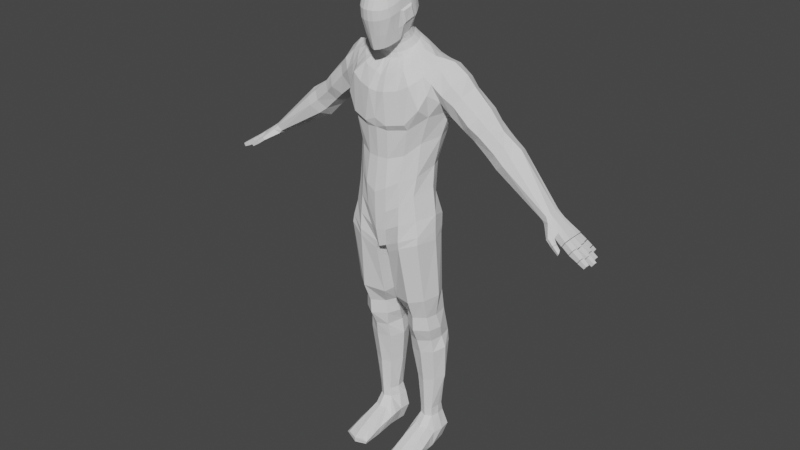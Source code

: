 # Source: Sentinel_Detail.blend  (saved by Blender 2.81.16; exported with 4.5.12 LTS)
import bpy
from mathutils import Matrix  # noqa: F401  (used for matrix-valued properties, if any)

bpy.ops.wm.read_factory_settings(use_empty=True)
scene = bpy.context.scene
scene.name = 'Scene'

# ---- collections
col_collection = bpy.data.collections.new('Collection'); scene.collection.children.link(col_collection)
col_humanoid = bpy.data.collections.new('Humanoid'); scene.collection.children.link(col_humanoid)
col_reference_images = bpy.data.collections.new('Reference Images'); scene.collection.children.link(col_reference_images)

# ---- world
world_world = bpy.data.worlds.new('World'); scene.world = world_world
world_world.use_nodes = True; world_world.node_tree.nodes.clear()
_N = world_world.node_tree.nodes; _L = world_world.node_tree.links
n0 = _N.new('ShaderNodeOutputWorld'); n0.name = 'World Output'; n0.location = (300, 300)
n1 = _N.new('ShaderNodeBackground'); n1.name = 'Background'; n1.location = (10, 300)
n1.inputs[0].default_value = (0.05088, 0.05088, 0.05088, 1.0)
_L.new(n1.outputs[0], n0.inputs[0])
n0.is_active_output = True
world_world.color = (0.05088, 0.05088, 0.05088)
world_world.use_sun_shadow = False
world_world.sun_shadow_jitter_overblur = 0.0

# ---- meshes
me_cube_001 = bpy.data.meshes.new('Cube.001')
me_cube_001.from_pydata([(0.2039, 0.6392, 3.646), (0.436, -0.2766, 8.352), (0.07977, 0.2305, 3.608), (0.3737, 0.8205, 8.422), (0.91, 0.2494, 3.739), (0.7912, 0.4976, 3.732), (0.1483, -0.1382, 3.601), (0.8062, -0.0878, 3.707), (0.7697, 0.05464, 3.251), (0.8194, 0.2939, 3.238), (0.5305, 0.6923, 8.473), (0.655, 0.4855, 8.53), (0.7633, 0.2347, 8.559), (0.5283, -0.1588, 8.402), (0.6908, 0.02601, 8.503), (0.772, 0.5996, 3.247), (0.0, 0.9397, 8.276), (0.1475, 0.9459, 8.316), (0.1946, 1.024, 7.473), (0.2855, 0.6297, 3.248), (0.1946, 0.2903, 3.238), (0.2899, 0.05525, 3.249), (0.0, -0.3762, 8.209), (0.112, -0.3679, 8.258), (0.05921, -0.1641, 8.579), (0.0, -0.1725, 8.575), (0.1168, 0.4915, 8.872), (0.8294, -0.05459, 7.506), (0.9785, 0.4, 7.54), (0.9192, 0.6904, 7.555), (0.0, 0.5081, 8.879), (0.3561, 0.06264, 8.68), (0.3032, -0.03224, 8.638), (0.3744, 0.1678, 8.727), (0.3561, 0.273, 8.774), (0.3032, 0.3679, 8.816), (1.006, 0.7273, 7.778), (1.238, 0.6807, 8.186), (0.9641, 0.4019, 7.743), (1.337, 0.4053, 8.292), (1.001, 0.0587, 7.796), (1.226, 0.05546, 8.156), (0.2207, 0.4431, 8.85), (0.0, 0.8214, 6.9), (0.1963, 0.8016, 6.912), (0.236, -0.09356, 8.61), (1.773, 0.7501, 7.061), (0.0, -0.5046, 7.259), (0.2217, -0.4711, 7.23), (0.0, 1.035, 7.458), (2.108, 0.4739, 7.405), (1.741, 0.4606, 6.991), (0.7431, 0.8989, 7.689), (1.095, 0.3435, 8.496), (1.017, 0.07164, 8.364), (0.843, 0.8472, 7.949), (1.027, 0.604, 8.404), (2.031, 0.7434, 7.34), (0.1055, -0.3864, 4.835), (0.0, -0.4592, 4.806), (0.05038, 0.1644, 4.745), (0.0, 0.134, 4.79), (0.2092, 0.7567, 4.856), (0.0, 0.7304, 4.767), (0.7821, 0.4758, 5.149), (0.8741, -0.1566, 7.955), (0.0, -0.5465, 7.445), (0.8916, 0.1322, 5.195), (0.791, -0.2787, 5.163), (0.8031, -0.3154, 7.698), (0.2365, -0.5346, 7.341), (0.6493, -0.2329, 5.944), (0.2101, -0.5176, 5.614), (0.0, -0.563, 5.502), (0.1499, 0.7551, 5.483), (0.6564, 0.4274, 5.854), (0.0, 0.7576, 5.494), (0.7842, 0.1765, 6.064), (0.5247, 0.3782, 8.666), (0.4087, 0.521, 8.679), (0.297, 0.5984, 8.692), (0.1301, 0.6915, 8.681), (0.0, 0.7132, 8.671), (0.4805, 0.07185, 8.625), (0.5549, 0.195, 8.642), (0.0, -0.1803, 8.474), (0.06757, -0.1737, 8.482), (0.2944, -0.1005, 8.531), (0.3709, -0.01389, 8.566), (0.5577, -0.2762, 3.659), (0.5578, 0.7193, 3.706), (0.2623, 0.8878, 8.383), (0.324, -0.3329, 8.295), (0.5422, 0.7107, 3.242), (0.8034, 0.2304, 2.37), (0.5454, -0.1118, 3.25), (0.1688, -0.1317, 8.593), (0.5365, 0.7965, 7.044), (0.5876, -0.3459, 7.286), (0.1688, 0.4673, 8.861), (0.5793, -0.4285, 7.405), (0.4607, -0.4631, 5.025), (0.472, 0.7241, 5.002), (0.5536, 0.9669, 7.574), (0.4386, 0.5777, 5.737), (0.4429, -0.4177, 5.741), (0.2136, 0.6449, 8.686), (0.2153, -0.1338, 8.51), (0.2114, -0.4501, 6.672), (0.0, -0.4716, 6.666), (0.1978, 0.7079, 6.626), (0.8643, 0.2979, 7.054), (0.6928, -0.08684, 6.972), (0.7725, 0.5937, 7.056), (0.0, 0.7214, 6.557), (0.4848, -0.3114, 6.746), (0.5092, 0.6676, 6.815), (0.1458, 0.7192, 4.688), (0.901, 0.1343, 5.01), (0.1454, -0.3661, 4.676), (0.7993, -0.3016, 5.014), (0.7874, 0.4507, 5.015), (0.05558, 0.1616, 4.611), (0.4634, 0.7282, 4.876), (0.4634, -0.4486, 4.882), (0.3066, 0.7819, 2.646), (0.9073, 0.4973, 2.413), (0.7919, 0.7562, 2.431), (0.2765, 0.8254, 2.384), (0.1572, 0.4863, 2.332), (0.2874, 0.2092, 2.312), (0.553, 0.9324, 2.427), (0.68, 0.3721, 0.6675), (0.5647, 0.1178, 2.33), (0.5328, 0.8845, 2.649), (0.5328, 0.05338, 2.632), (0.3009, 0.1421, 2.64), (0.2203, 0.4995, 2.646), (0.7781, 0.2002, 2.656), (0.8289, 0.4695, 2.663), (0.7662, 0.7557, 2.66), (0.7674, 0.3284, 1.646), (0.8684, 0.5545, 1.679), (0.7522, 0.7076, 1.679), (0.3191, 0.7563, 1.632), (0.2474, 0.5496, 1.605), (0.3665, 0.3124, 1.597), (0.5581, 0.8728, 1.672), (0.802, 0.2587, 0.03597), (0.5583, 0.2316, 1.61), (0.7186, 0.5457, 0.6648), (0.6887, 0.727, 0.6564), (0.2988, 0.7224, 0.6656), (0.3143, 0.5367, 0.6744), (0.4124, 0.3565, 0.6772), (0.5563, 0.7924, 0.6577), (0.7883, -0.5736, 0.1086), (0.5563, 0.2962, 0.6719), (0.7361, 0.5241, 0.0012), (0.7095, 0.7021, 0.001218), (0.3429, 0.6918, 0.001218), (0.3567, 0.5041, 0.0012), (0.3389, 0.2586, 0.03597), (0.5547, 0.8026, 0.001218), (0.5541, 0.5109, 0.0012), (0.5548, 0.2581, 0.03597), (0.8207, -0.5413, 0.001227), (0.3791, -0.6032, 0.1254), (0.555, -0.6664, 0.114), (0.3242, -0.5759, 0.001227), (0.5549, -0.6579, 0.001227), (0.7117, 0.5483, 0.8656), (0.6819, 0.3633, 0.869), (0.356, 0.5387, 0.8723), (0.3871, 0.7291, 0.8613), (0.5563, 0.2825, 0.8653), (0.696, 0.6742, 0.8585), (0.5563, 0.8094, 0.8606), (0.4193, 0.3467, 0.8759), (0.2418, 0.7546, 0.3323), (0.5555, 0.9043, 0.2271), (0.2375, 0.3075, 0.3395), (0.2564, 0.5204, 0.3341), (0.7984, 0.3154, 0.3346), (0.8349, 0.5349, 0.3293), (0.8066, 0.762, 0.3277), (0.555, -0.6621, 0.05785), (0.2982, -0.5801, 0.06529), (0.8617, -0.5455, 0.0545), (0.3817, -0.1139, 0.3637), (0.5557, -0.1851, 0.3536), (0.3315, -0.1587, 0.001223), (0.5548, -0.1999, 0.001223), (0.7209, -0.08886, 0.3481), (0.7955, -0.1413, 0.001222), (0.8513, -0.1151, 0.1945), (0.2938, -0.1363, 0.2024), (0.7208, -0.2432, 5.469), (0.758, 0.5089, 5.394), (0.0, 0.792, 5.184), (0.1715, -0.4692, 5.21), (0.0, -0.5437, 5.192), (0.1824, 0.8405, 5.203), (0.8687, 0.1595, 5.508), (0.5109, 0.7591, 5.246), (0.4553, -0.4453, 5.372), (0.6682, -0.1698, 6.32), (0.6478, 0.49, 6.456), (0.0, 0.6604, 6.048), (0.4318, -0.3968, 6.24), (0.4407, 0.576, 6.246), (0.2297, -0.533, 6.11), (0.0, -0.5739, 5.988), (0.1443, 0.6287, 6.119), (0.7611, 0.2361, 6.476), (0.1827, 1.011, 7.939), (0.0, 1.019, 7.876), (0.5584, 0.8963, 8.093), (0.9149, 0.2913, 8.533), (0.8568, 0.02856, 8.423), (0.7091, 0.7809, 8.313), (0.8385, 0.5706, 8.455), (0.7, -0.2302, 8.192), (0.0, -0.5043, 7.934), (0.632, -0.3819, 8.126), (0.1687, -0.5151, 7.963), (0.408, 0.9606, 8.034), (0.4272, -0.4436, 8.013), (1.479, 0.4497, 8.088), (1.381, 0.6899, 7.993), (1.189, 0.1365, 7.557), (1.117, 0.4214, 7.507), (1.113, 0.6728, 7.556), (1.412, 0.1252, 7.964), (0.5831, 0.6112, 8.498), (0.6211, -0.06833, 8.458), (1.106, 0.8039, 7.984), (1.108, -0.04634, 7.97), (0.3297, 0.0152, 8.659), (0.3297, 0.3204, 8.795), (3.152, 0.4447, 6.131), (1.905, 0.8436, 7.214), (0.9223, 0.7747, 8.159), (0.9138, -0.09029, 8.152), (0.4219, 0.03244, 8.599), (0.4614, 0.4496, 8.676), (0.761, -0.1319, 8.271), (0.7594, 0.7283, 8.369), (1.311, 0.03711, 7.796), (1.242, 0.7769, 7.809), (1.808, 0.4735, 7.764), (1.46, 0.1764, 7.342), (1.419, 0.7346, 7.353), (1.745, 0.1773, 7.663), (1.732, 0.7245, 7.69), (1.394, 0.4644, 7.288), (1.623, 0.06679, 7.49), (1.585, 0.8435, 7.512), (3.293, 0.2413, 6.281), (3.18, 0.1816, 6.136), (3.288, 0.414, 6.289), (3.155, 0.2982, 6.122), (3.269, 0.5121, 6.276), (3.265, 0.1593, 6.234), (3.197, 0.5462, 6.195), (2.027, 0.4596, 6.698), (2.131, 0.2346, 6.772), (2.064, 0.6801, 6.779), (2.321, 0.1586, 6.906), (2.43, 0.2368, 7.046), (2.491, 0.4749, 7.159), (2.41, 0.6909, 7.101), (2.258, 0.7759, 6.939), (1.952, 0.2589, 6.906), (2.255, 0.269, 7.213), (2.213, 0.7046, 7.23), (1.876, 0.4601, 6.852), (1.911, 0.6776, 6.928), (2.13, 0.1797, 7.053), (2.289, 0.4744, 7.289), (2.062, 0.8006, 7.084), (1.971, 0.4737, 7.568), (1.652, 0.2288, 7.178), (1.612, 0.6963, 7.194), (1.922, 0.2212, 7.48), (1.806, 0.1387, 7.324), (1.759, 0.7954, 7.35), (1.893, 0.7095, 7.503), (1.583, 0.4623, 7.126), (0.05749, -0.1943, 8.689), (0.0, -0.2091, 8.678), (0.05749, 0.4029, 8.989), (0.0, 0.4195, 8.996), (0.2968, -0.004881, 8.805), (0.2439, -0.0954, 8.766), (0.315, 0.07919, 8.844), (0.2968, 0.1844, 8.891), (0.2439, 0.2792, 8.933), (0.1614, 0.3545, 8.967), (0.1767, -0.1392, 8.729), (0.1094, -0.1729, 8.705), (0.1094, 0.3787, 8.978), (0.2703, -0.04688, 8.79), (0.2703, 0.2318, 8.912), (0.06098, -0.2217, 8.746), (0.0, -0.236, 8.736), (0.06098, 0.3672, 9.041), (0.0, 0.3833, 9.048), (0.2926, -0.02679, 8.864), (0.2414, -0.1263, 8.821), (0.3103, 0.0539, 8.901), (0.2926, 0.1557, 8.947), (0.2414, 0.2475, 8.988), (0.1615, 0.3204, 9.02), (0.1764, -0.1683, 8.785), (0.1113, -0.201, 8.761), (0.1113, 0.3438, 9.031), (0.267, -0.07287, 8.847), (0.267, 0.2016, 8.967), (0.06098, -0.277, 8.807), (0.0, -0.2931, 8.8), (0.06098, 0.3496, 9.087), (0.0, 0.3657, 9.094), (0.2926, -0.06547, 8.902), (0.2414, -0.1573, 8.861), (0.3103, 0.03632, 8.947), (0.2926, 0.1381, 8.993), (0.2414, 0.2299, 9.034), (0.1615, 0.3028, 9.066), (0.1764, -0.2166, 8.834), (0.1113, -0.2536, 8.818), (0.1113, 0.3262, 9.077), (0.267, -0.1114, 8.881), (0.267, 0.184, 9.013), (0.09366, -0.5097, 8.724), (0.0, -0.5495, 8.706), (0.06098, 0.3389, 9.119), (0.0, 0.355, 9.126), (0.2926, -0.07616, 8.934), (0.2808, -0.2733, 8.839), (0.3103, 0.02563, 8.979), (0.2926, 0.1274, 9.025), (0.2414, 0.2192, 9.066), (0.1615, 0.2921, 9.098), (0.2113, -0.4061, 8.773), (0.153, -0.4667, 8.744), (0.1113, 0.3155, 9.109), (0.3054, -0.1936, 8.883), (0.267, 0.1733, 9.045), (0.1024, -0.6463, 9.605), (0.0, -0.6633, 9.602), (0.1, 0.1773, 9.958), (0.0, 0.1795, 9.971), (0.338, -0.3265, 9.718), (0.2776, -0.5174, 9.65), (0.345, -0.1951, 9.773), (0.3382, -0.115, 9.808), (0.2772, 0.04976, 9.884), (0.227, 0.114, 9.916), (0.2294, -0.57, 9.631), (0.1679, -0.6053, 9.626), (0.167, 0.1616, 9.942), (0.3144, -0.4151, 9.683), (0.3148, -0.02788, 9.847), (0.4016, -0.01379, 9.512), (0.3786, -0.2751, 9.422), (0.2, -0.6383, 9.279), (0.1037, -0.6847, 9.263), (0.3867, 0.04413, 9.575), (0.0738, 0.4006, 9.744), (0.1585, 0.3688, 9.721), (0.3528, 0.1489, 9.614), (0.0, -0.7021, 9.259), (0.2717, -0.5726, 9.303), (0.0, 0.4179, 9.75), (0.2357, 0.3127, 9.693), (0.3016, 0.2414, 9.648), (0.3604, -0.3772, 9.38), (0.3303, -0.4886, 9.335), (0.3805, -0.1916, 9.147), (0.07107, -0.6032, 8.965), (0.149, 0.4152, 9.407), (0.0, -0.6212, 8.958), (0.2269, 0.3679, 9.391), (0.3117, 0.2978, 9.368), (0.2993, -0.3808, 9.056), (0.4145, 0.06179, 9.246), (0.1517, -0.5696, 8.977), (0.3954, 0.1356, 9.283), (0.06607, 0.4447, 9.425), (0.3595, 0.2129, 9.322), (0.2458, -0.494, 9.008), (0.0, 0.4648, 9.429), (0.3313, -0.284, 9.098), (0.3103, 0.03097, 8.963), (0.2926, -0.07082, 8.918), (0.1113, -0.3818, 8.777), (0.06098, -0.4052, 8.766), (0.2926, 0.1328, 9.009), (0.06098, 0.3442, 9.103), (0.1113, 0.3209, 9.093), (0.267, 0.1787, 9.029), (0.0, -0.4213, 8.759), (0.1764, -0.3449, 8.793), (0.0, 0.3604, 9.11), (0.1615, 0.2975, 9.082), (0.2414, 0.2246, 9.05), (0.262, -0.1726, 8.871), (0.2307, -0.2504, 8.832), (0.4303, -0.04664, 9.465), (0.4136, -0.2262, 9.407), (0.415, -0.1724, 9.199), (0.4396, 0.01087, 9.27), (0.271, -0.3512, 9.838), (0.2748, -0.232, 9.888), (0.1657, -0.3634, 9.905), (0.1716, -0.2443, 9.954), (0.08786, -0.365, 9.943), (0.0938, -0.25, 9.982), (0.0, -0.365, 9.954), (0.0, -0.25, 9.994), (0.2746, -0.1379, 9.914), (0.1792, -0.1516, 9.976), (0.09834, -0.1562, 9.994), (0.0, -0.1593, 10.01), (0.2689, -0.05414, 9.924), (0.1651, -0.06788, 9.983), (0.08417, -0.07246, 10.0), (0.0, -0.07551, 10.01), (0.2518, 0.03712, 9.928), (0.1651, 0.04003, 9.964), (0.08417, 0.03545, 9.988), (0.0, 0.03133, 10.0), (0.2624, -0.4219, 9.81), (0.1613, -0.4341, 9.877), (0.08237, -0.4356, 9.912), (0.0, -0.4356, 9.923), (0.2442, -0.5175, 9.729), (0.1686, -0.5297, 9.785), (0.09074, -0.5312, 9.823), (0.0, -0.5312, 9.833), (0.3912, -0.09873, 9.655), (0.185, -0.6594, 9.457), (0.3794, -0.02396, 9.708), (0.08084, 0.3276, 9.881), (0.3484, 0.08005, 9.751), (0.2565, -0.6047, 9.468), (0.0, 0.3339, 9.892), (0.3502, -0.4149, 9.538), (0.3717, -0.3115, 9.585), (0.09654, -0.7023, 9.453), (0.163, 0.3019, 9.86), (0.0, -0.7175, 9.455), (0.2374, 0.2457, 9.831), (0.3003, 0.1722, 9.789), (0.3134, -0.5307, 9.495), (3.276, 0.5342, 6.135), (3.333, 0.5031, 6.226), (3.661, 0.5649, 5.825), (3.729, 0.5649, 5.93), (3.229, 0.1709, 6.072), (3.334, 0.1153, 6.149), (3.661, 0.0666, 5.825), (3.729, 0.0666, 5.93), (3.674, 0.1904, 5.845), (3.673, 0.4408, 5.843), (3.741, 0.4408, 5.948), (3.742, 0.1904, 5.95), (3.215, 0.4358, 6.06), (3.213, 0.2843, 6.058), (3.34, 0.2377, 6.238), (3.34, 0.416, 6.237), (3.674, 0.5597, 5.824), (3.736, 0.5597, 5.92), (3.674, 0.07184, 5.824), (3.736, 0.07184, 5.92), (3.686, 0.1958, 5.844), (3.685, 0.4356, 5.842), (3.748, 0.4356, 5.938), (3.749, 0.1958, 5.939), (3.691, 0.3112, 5.851), (3.754, 0.3218, 5.947), (3.685, 0.4461, 5.841), (3.748, 0.1852, 5.938), (3.686, 0.1852, 5.842), (3.691, 0.3218, 5.851), (3.747, 0.4461, 5.937), (3.754, 0.3112, 5.947), (3.86, 0.5688, 5.839), (3.798, 0.5688, 5.743), (3.819, 0.456, 5.753), (3.904, 0.166, 5.837), (3.885, 0.05294, 5.823), (3.822, 0.05294, 5.727), (3.841, 0.166, 5.741), (3.839, 0.3272, 5.755), (3.833, 0.441, 5.746), (3.882, 0.456, 5.849), (3.92, 0.3112, 5.839), (3.915, 0.1958, 5.831), (3.852, 0.1958, 5.735), (3.857, 0.3112, 5.743), (3.895, 0.441, 5.842), (3.901, 0.3272, 5.851), (3.831, 0.05021, 5.721), (3.894, 0.05021, 5.817), (3.913, 0.1632, 5.831), (3.851, 0.1632, 5.735), (4.07, 0.1322, 5.726), (4.055, 0.04307, 5.716), (4.005, 0.04307, 5.64), (4.02, 0.1322, 5.65), (4.014, 0.041, 5.633), (4.064, 0.041, 5.709), (4.079, 0.1306, 5.719), (4.029, 0.1306, 5.643), (4.199, 0.1079, 5.639), (4.187, 0.03724, 5.631), (4.148, 0.03724, 5.571), (4.16, 0.1079, 5.579), (3.864, 0.1938, 5.728), (3.926, 0.1938, 5.824), (3.869, 0.3092, 5.735), (3.931, 0.3092, 5.831), (4.096, 0.2969, 5.722), (4.092, 0.2061, 5.716), (4.043, 0.2061, 5.641), (4.047, 0.2969, 5.647), (4.048, 0.2043, 5.632), (4.1, 0.2043, 5.711), (4.052, 0.2988, 5.639), (4.104, 0.2988, 5.717), (4.239, 0.2887, 5.628), (4.236, 0.2143, 5.623), (4.195, 0.2143, 5.561), (4.199, 0.2887, 5.566), (3.844, 0.4388, 5.739), (3.907, 0.4388, 5.834), (3.913, 0.325, 5.843), (3.85, 0.325, 5.748), (4.012, 0.3438, 5.673), (4.007, 0.431, 5.666), (4.055, 0.431, 5.74), (4.06, 0.3438, 5.747), (4.017, 0.4316, 5.657), (4.066, 0.4316, 5.732), (4.07, 0.3424, 5.739), (4.021, 0.3424, 5.664), (4.148, 0.3539, 5.605), (4.145, 0.4222, 5.6), (4.182, 0.4222, 5.658), (4.186, 0.3539, 5.663), (3.81, 0.5698, 5.737), (3.871, 0.5698, 5.831), (3.833, 0.4605, 5.746), (3.894, 0.4605, 5.839), (3.979, 0.5659, 5.764), (3.933, 0.5659, 5.694), (3.949, 0.4835, 5.701), (3.995, 0.4835, 5.771), (3.946, 0.5651, 5.686), (3.992, 0.5648, 5.756), (3.961, 0.4839, 5.693), (4.007, 0.4854, 5.762), (4.062, 0.5585, 5.715), (4.032, 0.5585, 5.67), (4.043, 0.5056, 5.674), (4.072, 0.5056, 5.719), (3.483, 0.1097, 5.927), (3.557, 0.1049, 6.043), (3.6, -0.1205, 5.893), (3.565, -0.1008, 5.842), (3.589, -0.01444, 5.839), (3.632, -0.04086, 5.9), (3.468, -0.08025, 5.987), (3.554, 0.00769, 5.974), (3.437, -0.07247, 5.937), (3.51, 0.02739, 5.899), (3.606, -0.1201, 5.89), (3.57, -0.1006, 5.838), (3.596, -0.01809, 5.834), (3.637, -0.04027, 5.899), (3.741, -0.1439, 5.787), (3.717, -0.1297, 5.747), (3.681, -0.04919, 5.774), (3.721, -0.06988, 5.833), (0.8683, 0.3756, 2.938), (0.2618, 0.09211, 2.94), (0.172, 0.3724, 2.934), (3.476, 0.5555, 5.99), (3.533, 0.5138, 6.081), (3.541, 0.2308, 6.094), (3.542, 0.4203, 6.094), (3.45, 0.4238, 5.958), (3.449, 0.234, 5.958), (0.5427, -0.0951, 2.944), (0.8082, 0.09436, 2.94), (3.375, 0.5433, 6.064), (3.441, 0.2342, 6.166), (3.441, 0.4182, 6.166), (3.332, 0.4298, 6.009), (3.314, 0.2654, 5.988), (3.568, -0.0576, 5.829), (3.623, -0.08066, 5.906), (3.465, -0.02254, 5.907), (3.518, -0.03628, 5.99), (3.434, 0.4952, 6.154), (3.339, 0.1466, 5.976), (3.436, 0.1321, 6.124), (3.574, -0.05911, 5.826), (3.627, -0.08192, 5.903), (3.687, -0.08545, 5.748), (3.738, -0.1106, 5.818), (0.3801, -0.4097, 0.2352), (0.3271, -0.4109, 0.001225), (0.5549, -0.4768, 0.001225), (0.8576, -0.3753, 0.1099), (0.2964, -0.4046, 0.1195), (0.5553, -0.4761, 0.2243), (0.7616, -0.3819, 0.2189), (0.8107, -0.3831, 0.001225), (0.5561, 0.1314, 0.4753), (0.694, 0.2143, 0.4705), (0.8, 0.1359, 0.02529), (0.4019, 0.1955, 0.4822), (0.3366, 0.1304, 0.02529), (0.5548, 0.1174, 0.02529), (0.8147, 0.1832, 0.2916), (0.2548, 0.1712, 0.2973)], [], [(216, 215, 18, 49), (103, 52, 29, 97), (119, 122, 2, 6), (56, 53, 39, 37), (243, 65, 40, 237), (118, 120, 7, 4), (124, 119, 6, 89), (52, 55, 36, 29), (469, 261, 240, 468), (242, 56, 37, 236), (70, 66, 47, 48), (123, 121, 5, 90), (53, 54, 41, 39), (65, 69, 27, 40), (121, 118, 4, 5), (100, 70, 48, 98), (6, 2, 20, 21), (4, 7, 8, 9), (89, 6, 21, 95), (90, 5, 15, 93), (122, 117, 0, 2), (28, 38, 40, 27), (281, 284, 50), (140, 15, 586), (205, 200, 58, 101), (595, 135, 138, 596), (203, 197, 68, 67), (200, 201, 59, 58), (107, 87, 45, 96), (245, 79, 35, 239), (244, 83, 31, 238), (84, 78, 34, 33), (49, 18, 44, 43), (79, 80, 42, 35), (106, 81, 26, 99), (81, 82, 30, 26), (227, 225, 70, 100), (29, 36, 38, 28), (85, 86, 24, 25), (87, 88, 32, 45), (286, 287, 57, 241), (222, 224, 69, 65), (287, 281, 50, 57), (282, 288, 51), (225, 223, 66, 70), (284, 274, 50), (83, 84, 33, 31), (269, 268, 263, 258), (271, 270, 260, 262), (247, 221, 56, 242), (288, 283, 46, 51), (217, 220, 55, 52), (246, 222, 65, 243), (199, 202, 62, 63), (218, 219, 54, 53), (204, 198, 64, 102), (221, 218, 53, 56), (226, 217, 52, 103), (198, 203, 67, 64), (5, 4, 9, 15), (61, 60, 58, 59), (2, 0, 19, 20), (210, 207, 75, 104), (63, 62, 60, 61), (208, 213, 74, 76), (211, 212, 73, 72), (214, 206, 71, 77), (209, 211, 72, 105), (1, 13, 88, 87), (22, 23, 86, 85), (207, 214, 77, 75), (17, 16, 82, 81), (91, 17, 81, 106), (10, 3, 80, 79), (12, 11, 78, 84), (235, 14, 83, 244), (234, 10, 79, 245), (92, 1, 87, 107), (23, 92, 107, 86), (3, 91, 106, 80), (206, 209, 105, 71), (213, 210, 104, 74), (215, 226, 103, 18), (202, 204, 102, 62), (224, 227, 100, 69), (80, 106, 99, 42), (86, 107, 96, 24), (586, 139, 140), (197, 205, 101, 68), (14, 12, 84, 83), (0, 90, 93, 19), (7, 89, 95, 8), (69, 100, 98, 27), (117, 123, 90, 0), (120, 124, 89, 7), (18, 103, 97, 44), (44, 97, 116, 110), (27, 98, 115, 112), (98, 48, 108, 115), (28, 27, 112, 111), (48, 47, 109, 108), (43, 44, 110, 114), (97, 29, 113, 116), (68, 101, 124, 120), (62, 102, 123, 117), (29, 28, 111, 113), (60, 62, 117, 122), (102, 64, 121, 123), (101, 58, 119, 124), (67, 68, 120, 118), (58, 60, 122, 119), (139, 138, 94, 126), (64, 67, 118, 121), (125, 134, 131, 128), (135, 136, 130, 133), (137, 125, 128, 129), (137, 136, 587, 588), (19, 125, 588), (136, 135, 595, 587), (128, 131, 147, 144), (133, 130, 146, 149), (129, 128, 144, 145), (138, 135, 133, 94), (134, 140, 127, 131), (136, 137, 129, 130), (127, 126, 142, 143), (140, 139, 126, 127), (137, 588, 125), (177, 176, 151, 155), (172, 175, 157, 132), (171, 172, 132, 150), (126, 94, 141, 142), (94, 133, 149, 141), (131, 127, 143, 147), (130, 129, 145, 146), (184, 183, 148, 158), (173, 174, 152, 153), (179, 180, 163, 160), (617, 614, 169, 187), (178, 173, 153, 154), (182, 179, 160, 161), (175, 178, 154, 157), (174, 177, 155, 152), (176, 171, 150, 151), (164, 158, 148, 165), (161, 164, 165, 162), (163, 159, 158, 164), (618, 613, 167, 168), (180, 185, 159, 163), (181, 182, 161, 162), (160, 163, 164, 161), (186, 187, 169, 170), (188, 186, 170, 166), (614, 615, 170, 169), (619, 618, 168, 156), (616, 619, 156, 188), (615, 620, 166, 170), (144, 147, 177, 174), (149, 146, 178, 175), (185, 184, 158, 159), (146, 145, 173, 178), (143, 142, 171, 176), (142, 141, 172, 171), (141, 149, 175, 172), (147, 143, 176, 177), (620, 616, 188, 166), (156, 168, 186, 188), (168, 167, 187, 186), (145, 144, 174, 173), (154, 153, 182, 181), (155, 151, 185, 180), (613, 617, 187, 167), (152, 155, 180, 179), (151, 150, 184, 185), (150, 132, 183, 184), (624, 628, 196, 189), (623, 627, 195, 194), (626, 623, 194, 192), (627, 622, 193, 195), (622, 621, 190, 193), (625, 626, 192, 191), (621, 624, 189, 190), (628, 625, 191, 196), (71, 105, 205, 197), (74, 104, 204, 202), (104, 75, 198, 204), (153, 152, 179, 182), (76, 74, 202, 199), (72, 73, 201, 200), (77, 71, 197, 203), (105, 72, 200, 205), (110, 116, 210, 213), (112, 115, 209, 206), (115, 108, 211, 209), (111, 112, 206, 214), (108, 109, 212, 211), (114, 110, 213, 208), (75, 77, 203, 198), (116, 113, 207, 210), (1, 92, 227, 224), (17, 91, 226, 215), (91, 3, 217, 226), (11, 12, 218, 221), (235, 13, 222, 246), (3, 10, 220, 217), (113, 111, 214, 207), (234, 11, 221, 247), (23, 22, 223, 225), (13, 1, 224, 222), (92, 23, 225, 227), (16, 17, 215, 216), (12, 14, 219, 218), (237, 40, 230, 248), (40, 38, 231, 230), (37, 39, 228, 229), (236, 37, 229, 249), (38, 36, 232, 231), (36, 236, 249, 232), (41, 237, 248, 233), (10, 234, 247, 220), (14, 235, 246, 219), (11, 234, 245, 78), (13, 235, 244, 88), (219, 246, 243, 54), (220, 247, 242, 55), (266, 265, 261, 259), (39, 41, 233, 228), (51, 273, 282), (283, 286, 241, 46), (88, 244, 238, 32), (78, 245, 239, 34), (55, 242, 236, 36), (54, 243, 237, 41), (232, 249, 257, 252), (233, 248, 256, 253), (265, 267, 240, 261), (248, 230, 251, 256), (230, 231, 255, 251), (229, 228, 250, 254), (249, 229, 254, 257), (231, 232, 252, 255), (267, 272, 264, 240), (268, 266, 259, 263), (228, 233, 253, 250), (272, 271, 262, 264), (280, 275, 271, 272), (270, 269, 258, 260), (278, 273, 266, 268), (277, 280, 272, 267), (279, 274, 269, 270), (273, 276, 265, 266), (275, 279, 270, 271), (274, 278, 268, 269), (57, 50, 279, 275), (51, 276, 273), (276, 277, 267, 265), (46, 241, 280, 277), (51, 46, 277, 276), (241, 57, 275, 280), (252, 257, 286, 283), (253, 256, 285, 284), (279, 50, 274), (256, 251, 282, 285), (251, 255, 288, 282), (254, 250, 281, 287), (257, 254, 287, 286), (255, 252, 283, 288), (34, 239, 303, 296), (32, 238, 302, 294), (35, 42, 298, 297), (239, 35, 297, 303), (42, 99, 301, 298), (45, 32, 294, 299), (99, 26, 291, 301), (238, 31, 293, 302), (25, 24, 289, 290), (250, 253, 284, 281), (26, 30, 292, 291), (96, 45, 299, 300), (33, 34, 296, 295), (24, 96, 300, 289), (303, 297, 312, 318), (302, 293, 308, 317), (31, 33, 295, 293), (289, 300, 315, 304), (295, 296, 311, 310), (301, 291, 306, 316), (296, 303, 318, 311), (290, 289, 304, 305), (300, 299, 314, 315), (291, 292, 307, 306), (298, 301, 316, 313), (297, 298, 313, 312), (294, 302, 317, 309), (299, 294, 309, 314), (317, 308, 323, 332), (293, 295, 310, 308), (304, 315, 330, 319), (310, 311, 326, 325), (316, 306, 321, 331), (311, 318, 333, 326), (305, 304, 319, 320), (315, 314, 329, 330), (306, 307, 322, 321), (313, 316, 331, 328), (312, 313, 328, 327), (309, 317, 332, 324), (314, 309, 324, 329), (318, 312, 327, 333), (308, 310, 325, 323), (397, 396, 345, 334), (394, 398, 341, 340), (400, 399, 336, 346), (398, 401, 348, 341), (402, 397, 334, 335), (396, 403, 344, 345), (399, 404, 337, 336), (405, 400, 346, 343), (406, 405, 343, 342), (408, 407, 347, 339), (403, 408, 339, 344), (401, 406, 342, 348), (407, 395, 338, 347), (395, 394, 340, 338), (450, 442, 360, 349), (441, 443, 356, 355), (451, 444, 351, 361), (443, 445, 363, 356), (452, 450, 349, 350), (442, 446, 359, 360), (444, 447, 352, 351), (453, 451, 361, 358), (454, 453, 358, 357), (455, 448, 362, 354), (446, 455, 354, 359), (445, 454, 357, 363), (448, 449, 353, 362), (393, 379, 365, 377), (390, 384, 376, 371), (391, 385, 378, 373), (385, 393, 377, 378), (384, 383, 375, 376), (383, 381, 370, 375), (389, 392, 374, 369), (387, 391, 373, 366), (382, 380, 367, 372), (388, 390, 371, 368), (381, 389, 369, 370), (386, 388, 368, 364), (380, 387, 366, 367), (449, 441, 355, 353), (364, 365, 410, 409), (334, 345, 387, 380), (340, 341, 388, 386), (346, 336, 389, 381), (341, 348, 390, 388), (335, 334, 380, 382), (345, 344, 391, 387), (336, 337, 392, 389), (343, 346, 381, 383), (342, 343, 383, 384), (339, 347, 393, 385), (344, 339, 385, 391), (348, 342, 384, 390), (347, 338, 379, 393), (332, 323, 395, 407), (333, 327, 406, 401), (329, 324, 408, 403), (324, 332, 407, 408), (327, 328, 405, 406), (328, 331, 400, 405), (321, 322, 404, 399), (330, 329, 403, 396), (320, 319, 397, 402), (326, 333, 401, 398), (331, 321, 399, 400), (325, 326, 398, 394), (319, 330, 396, 397), (338, 340, 386, 379), (323, 325, 394, 395), (386, 364, 409, 412), (411, 412, 409, 410), (365, 379, 411, 410), (379, 386, 412, 411), (353, 355, 414, 413), (413, 414, 416, 415), (415, 416, 418, 417), (418, 416, 422, 423), (420, 418, 423, 424), (416, 414, 421, 422), (356, 421, 414, 355), (424, 423, 427, 428), (423, 422, 426, 427), (422, 421, 425, 426), (428, 427, 431, 432), (427, 426, 430, 431), (426, 425, 429, 430), (363, 425, 421, 356), (357, 429, 425, 363), (358, 430, 429, 357), (352, 432, 431, 351), (361, 431, 430, 358), (351, 431, 361), (417, 419, 436, 435), (415, 417, 435, 434), (413, 415, 434, 433), (435, 436, 440, 439), (434, 435, 439, 438), (433, 434, 438, 437), (349, 439, 440, 350), (360, 438, 439, 349), (359, 437, 438, 360), (353, 413, 433, 362), (362, 433, 437, 354), (354, 437, 359), (377, 365, 449, 448), (371, 376, 454, 445), (373, 378, 455, 446), (378, 377, 448, 455), (376, 375, 453, 454), (375, 370, 451, 453), (369, 374, 447, 444), (366, 373, 446, 442), (372, 367, 450, 452), (368, 371, 445, 443), (370, 369, 444, 451), (364, 368, 443, 441), (367, 366, 442, 450), (417, 418, 420, 419), (589, 590, 459, 458), (464, 467, 463, 462), (601, 607, 460, 469), (599, 606, 457, 471), (608, 598, 470, 461), (365, 364, 441, 449), (597, 600, 468, 456), (598, 599, 471, 470), (458, 459, 466, 465), (600, 601, 469, 468), (484, 474, 475, 483), (472, 482, 486, 473), (480, 476, 479, 487), (477, 485, 481, 478), (494, 491, 492, 493), (489, 488, 497, 490), (501, 498, 499, 500), (496, 502, 503, 495), (487, 479, 499, 498), (472, 473, 488, 489), (481, 485, 495, 503), (486, 482, 490, 497), (482, 472, 489, 490), (484, 483, 491, 494), (483, 475, 492, 491), (476, 480, 501, 500), (475, 474, 493, 492), (478, 481, 503, 502), (474, 484, 494, 493), (480, 487, 498, 501), (485, 477, 496, 495), (477, 478, 502, 496), (473, 486, 497, 488), (479, 476, 500, 499), (507, 504, 505, 506), (511, 508, 509, 510), (507, 506, 508, 511), (506, 505, 509, 508), (505, 504, 510, 509), (504, 507, 511, 510), (515, 512, 513, 514), (519, 516, 517, 518), (515, 514, 516, 519), (514, 513, 517, 516), (513, 512, 518, 517), (512, 515, 519, 518), (522, 520, 521, 523), (527, 524, 525, 526), (523, 521, 525, 524), (520, 522, 527, 526), (522, 523, 524, 527), (521, 520, 526, 525), (530, 528, 529, 531), (535, 532, 533, 534), (531, 529, 533, 532), (528, 530, 535, 534), (530, 531, 532, 535), (529, 528, 534, 533), (536, 539, 538, 537), (541, 542, 543, 540), (538, 539, 540, 543), (537, 538, 543, 542), (539, 536, 541, 540), (536, 537, 542, 541), (544, 547, 546, 545), (549, 550, 551, 548), (546, 547, 548, 551), (545, 546, 551, 550), (547, 544, 549, 548), (544, 545, 550, 549), (552, 554, 555, 553), (557, 556, 559, 558), (552, 553, 556, 557), (555, 554, 558, 559), (554, 552, 557, 558), (553, 555, 559, 556), (560, 562, 563, 561), (565, 564, 567, 566), (560, 561, 564, 565), (563, 562, 566, 567), (562, 560, 565, 566), (561, 563, 567, 564), (603, 570, 571, 602), (605, 574, 570, 603), (574, 576, 571, 570), (604, 577, 572, 602), (577, 575, 573, 572), (568, 569, 575, 577), (607, 568, 577, 604), (461, 460, 576, 574), (608, 461, 574, 605), (610, 609, 579, 578), (612, 582, 583, 611), (580, 581, 585, 584), (578, 579, 583, 582), (610, 578, 582, 612), (609, 580, 584, 611), (138, 139, 586, 596), (21, 20, 588, 587), (8, 95, 595, 596), (471, 260, 258, 470), (20, 19, 588), (261, 469, 460, 259), (259, 460, 461, 263), (263, 461, 470, 258), (465, 464, 594, 593), (9, 8, 596, 586), (260, 471, 457, 262), (262, 457, 456, 264), (264, 456, 468, 240), (15, 9, 586), (467, 466, 592, 591), (95, 21, 587, 595), (458, 465, 593, 589), (463, 467, 591, 569), (466, 459, 590, 592), (464, 462, 568, 594), (462, 463, 569, 568), (597, 606, 590, 589), (465, 466, 467, 464), (19, 93, 134, 125), (93, 15, 140, 134), (282, 273, 278, 285), (285, 278, 274, 284), (456, 457, 606, 597), (569, 608, 605, 575), (460, 607, 604, 576), (576, 604, 602, 571), (575, 605, 603, 573), (573, 603, 602, 572), (593, 594, 601, 600), (591, 592, 599, 598), (589, 593, 600, 597), (569, 591, 598, 608), (592, 590, 606, 599), (594, 568, 607, 601), (579, 609, 611, 583), (581, 610, 612, 585), (585, 612, 611, 584), (581, 580, 609, 610), (189, 196, 617, 613), (194, 195, 616, 620), (192, 194, 620, 615), (195, 193, 619, 616), (193, 190, 618, 619), (191, 192, 615, 614), (190, 189, 613, 618), (196, 191, 614, 617), (181, 162, 625, 628), (157, 154, 624, 621), (162, 165, 626, 625), (132, 157, 621, 622), (183, 132, 622, 627), (165, 148, 623, 626), (148, 183, 627, 623), (154, 181, 628, 624)])
_uv = me_cube_001.uv_layers.new(name='UVMap')
_uv.uv.foreach_set('vector', [0.2472, 0.5599, 0.2861, 0.5563, 0.2783, 0.557, 0.2472, 0.5599, 0.333, 0.5525, 0.3779, 0.5514, 0.3984, 0.568, 0.3174, 0.5538, 0.304, 0.6954, 0.3061, 0.6314, 0.3061, 0.6314, 0.304, 0.6954, 0.5, 0.5836, 0.5, 0.6115, 0.5, 0.6115, 0.4943, 0.5775, 0.464, 0.6905, 0.4279, 0.6958, 0.4374, 0.6859, 0.4654, 0.6871, 0.3659, 0.6283, 0.3629, 0.6852, 0.3627, 0.6873, 0.3659, 0.6288, 0.333, 0.6975, 0.304, 0.6954, 0.304, 0.6954, 0.333, 0.6975, 0.3779, 0.5514, 0.4369, 0.555, 0.4357, 0.5579, 0.3984, 0.568, 0.0, 0.0, 0.0, 0.0, 0.0, 0.0, 0.0, 0.0, 0.4684, 0.5641, 0.5, 0.5836, 0.4943, 0.5775, 0.4645, 0.5632, 0.279, 0.693, 0.2472, 0.6901, 0.2472, 0.6901, 0.2744, 0.6927, 0.333, 0.5525, 0.3645, 0.5903, 0.3639, 0.5804, 0.333, 0.5525, 0.5, 0.6115, 0.5, 0.666, 0.4936, 0.672, 0.5, 0.6115, 0.4279, 0.6958, 0.3917, 0.6979, 0.398, 0.6761, 0.4374, 0.6859, 0.3645, 0.5903, 0.3659, 0.6283, 0.3659, 0.6288, 0.3639, 0.5804, 0.331, 0.6948, 0.279, 0.693, 0.2744, 0.6927, 0.3277, 0.6903, 0.304, 0.6954, 0.3061, 0.6314, 0.3061, 0.6314, 0.304, 0.6954, 0.3659, 0.6288, 0.3627, 0.6873, 0.3626, 0.6899, 0.3655, 0.6203, 0.333, 0.6975, 0.304, 0.6954, 0.304, 0.6954, 0.333, 0.6975, 0.333, 0.5525, 0.3639, 0.5804, 0.3639, 0.5809, 0.333, 0.5525, 0.3061, 0.6314, 0.304, 0.5565, 0.3044, 0.5719, 0.3061, 0.6314, 0.4006, 0.6105, 0.4321, 0.6109, 0.4374, 0.6859, 0.398, 0.6761, 0.5, 0.6115, 0.4937, 0.6751, 0.5, 0.6115, 0.3572, 0.58, 0.3639, 0.5809, 0.3656, 0.6249, 0.3289, 0.6939, 0.304, 0.6954, 0.304, 0.6954, 0.333, 0.6975, 0.333, 0.6975, 0.333, 0.6975, 0.3631, 0.68, 0.3626, 0.6899, 0.366, 0.6267, 0.3566, 0.6738, 0.3629, 0.6849, 0.3659, 0.6282, 0.304, 0.6954, 0.2472, 0.6901, 0.2472, 0.6864, 0.304, 0.6954, 0.333, 0.6975, 0.3612, 0.6995, 0.3746, 0.6987, 0.333, 0.6975, 0.4567, 0.5559, 0.4297, 0.5547, 0.4297, 0.5547, 0.4649, 0.5562, 0.4273, 0.6957, 0.4557, 0.6942, 0.5, 0.6923, 0.4649, 0.6938, 0.496, 0.6313, 0.4837, 0.557, 0.5, 0.5577, 0.5, 0.625, 0.2472, 0.5599, 0.2783, 0.557, 0.2727, 0.5575, 0.2472, 0.5599, 0.4297, 0.5547, 0.3621, 0.5505, 0.3621, 0.5505, 0.4297, 0.5547, 0.333, 0.5525, 0.304, 0.5546, 0.304, 0.5546, 0.333, 0.5525, 0.304, 0.5546, 0.2472, 0.5599, 0.2472, 0.5599, 0.304, 0.5546, 0.333, 0.6975, 0.2822, 0.6932, 0.279, 0.693, 0.331, 0.6948, 0.3984, 0.568, 0.4357, 0.5579, 0.4321, 0.6109, 0.4006, 0.6105, 0.2472, 0.6901, 0.2763, 0.6928, 0.2759, 0.6928, 0.2472, 0.6901, 0.3612, 0.6995, 0.3991, 0.6972, 0.4297, 0.6953, 0.3746, 0.6987, 0.4665, 0.5671, 0.4948, 0.5792, 0.4951, 0.5808, 0.4669, 0.568, 0.415, 0.6964, 0.3737, 0.6989, 0.3917, 0.6979, 0.4279, 0.6958, 0.4948, 0.5792, 0.5, 0.6115, 0.5, 0.6115, 0.4951, 0.5808, 0.4417, 0.6947, 0.4321, 0.6109, 0.4321, 0.6109, 0.2822, 0.6932, 0.2472, 0.6901, 0.2472, 0.6901, 0.279, 0.693, 0.4937, 0.6751, 0.4939, 0.6742, 0.5, 0.6115, 0.4557, 0.6942, 0.496, 0.6313, 0.5, 0.625, 0.5, 0.6923, 0.4891, 0.6761, 0.4682, 0.6845, 0.4682, 0.6845, 0.4948, 0.6622, 0.4951, 0.5808, 0.5, 0.6115, 0.499, 0.6054, 0.4951, 0.5808, 0.4617, 0.556, 0.4882, 0.5738, 0.5, 0.5836, 0.4684, 0.5641, 0.4321, 0.6109, 0.4381, 0.5551, 0.4387, 0.5551, 0.4321, 0.6109, 0.37, 0.5509, 0.4397, 0.555, 0.4369, 0.555, 0.3779, 0.5514, 0.451, 0.6927, 0.415, 0.6964, 0.4279, 0.6958, 0.464, 0.6905, 0.2472, 0.5599, 0.2999, 0.555, 0.3106, 0.5541, 0.2472, 0.5599, 0.5, 0.6182, 0.4914, 0.6704, 0.5, 0.666, 0.5, 0.6115, 0.3389, 0.5542, 0.3629, 0.5609, 0.3638, 0.5714, 0.333, 0.5525, 0.4882, 0.5738, 0.5, 0.6182, 0.5, 0.6115, 0.5, 0.5836, 0.333, 0.5525, 0.37, 0.5509, 0.3779, 0.5514, 0.333, 0.5525, 0.3629, 0.5609, 0.366, 0.6267, 0.3659, 0.6282, 0.3638, 0.5714, 0.3639, 0.5804, 0.3659, 0.6288, 0.3655, 0.6203, 0.3639, 0.5809, 0.2477, 0.6362, 0.3061, 0.6314, 0.304, 0.6954, 0.2472, 0.6864, 0.3061, 0.6314, 0.3044, 0.5719, 0.3044, 0.5719, 0.3061, 0.6314, 0.333, 0.5525, 0.3749, 0.5512, 0.3621, 0.5505, 0.333, 0.5525, 0.2472, 0.5599, 0.3106, 0.5541, 0.3061, 0.6314, 0.2477, 0.6362, 0.2472, 0.5599, 0.2903, 0.5559, 0.2895, 0.5559, 0.2472, 0.5599, 0.3063, 0.6934, 0.2472, 0.6901, 0.2472, 0.6901, 0.304, 0.6954, 0.3785, 0.6199, 0.3736, 0.6775, 0.3613, 0.6761, 0.369, 0.6239, 0.3377, 0.6887, 0.3063, 0.6934, 0.304, 0.6954, 0.3334, 0.6899, 0.3724, 0.6987, 0.4059, 0.6962, 0.3991, 0.6972, 0.3612, 0.6995, 0.2472, 0.6901, 0.2854, 0.6933, 0.2763, 0.6928, 0.2472, 0.6901, 0.3749, 0.5512, 0.3785, 0.6199, 0.369, 0.6239, 0.3621, 0.5505, 0.2861, 0.5563, 0.2472, 0.5599, 0.2472, 0.5599, 0.304, 0.5546, 0.333, 0.5525, 0.2861, 0.5563, 0.304, 0.5546, 0.333, 0.5525, 0.4297, 0.5547, 0.3621, 0.5505, 0.3621, 0.5505, 0.4297, 0.5547, 0.4996, 0.6256, 0.4723, 0.5668, 0.4837, 0.557, 0.496, 0.6313, 0.4533, 0.6846, 0.481, 0.6706, 0.4557, 0.6942, 0.4273, 0.6957, 0.4486, 0.5555, 0.4297, 0.5547, 0.4297, 0.5547, 0.4567, 0.5559, 0.3452, 0.6978, 0.3724, 0.6987, 0.3612, 0.6995, 0.333, 0.6975, 0.2854, 0.6933, 0.3452, 0.6978, 0.333, 0.6975, 0.2763, 0.6928, 0.3621, 0.5505, 0.333, 0.5525, 0.333, 0.5525, 0.3621, 0.5505, 0.3736, 0.6775, 0.3377, 0.6887, 0.3334, 0.6899, 0.3613, 0.6761, 0.2903, 0.5559, 0.333, 0.5525, 0.333, 0.5525, 0.2895, 0.5559, 0.2861, 0.5563, 0.333, 0.5525, 0.333, 0.5525, 0.2783, 0.557, 0.2999, 0.555, 0.3389, 0.5542, 0.333, 0.5525, 0.3106, 0.5541, 0.3737, 0.6989, 0.333, 0.6975, 0.331, 0.6948, 0.3917, 0.6979, 0.3621, 0.5505, 0.333, 0.5525, 0.333, 0.5525, 0.3621, 0.5505, 0.2763, 0.6928, 0.333, 0.6975, 0.333, 0.6975, 0.2759, 0.6928, 0.3656, 0.6249, 0.3655, 0.6349, 0.3572, 0.58, 0.3566, 0.6738, 0.3289, 0.6939, 0.333, 0.6975, 0.3629, 0.6849, 0.481, 0.6706, 0.4996, 0.6256, 0.496, 0.6313, 0.4557, 0.6942, 0.3044, 0.5719, 0.333, 0.5525, 0.333, 0.5525, 0.3044, 0.5719, 0.3627, 0.6873, 0.333, 0.6975, 0.333, 0.6975, 0.3626, 0.6899, 0.3917, 0.6979, 0.331, 0.6948, 0.3277, 0.6903, 0.398, 0.6761, 0.304, 0.5565, 0.333, 0.5525, 0.333, 0.5525, 0.3044, 0.5719, 0.3629, 0.6852, 0.333, 0.6975, 0.333, 0.6975, 0.3627, 0.6873, 0.2783, 0.557, 0.333, 0.5525, 0.3174, 0.5538, 0.2727, 0.5575, 0.2727, 0.5575, 0.3174, 0.5538, 0.3186, 0.5537, 0.2773, 0.5571, 0.398, 0.6761, 0.3277, 0.6903, 0.3258, 0.6906, 0.388, 0.685, 0.3277, 0.6903, 0.2744, 0.6927, 0.2787, 0.6931, 0.3258, 0.6906, 0.4006, 0.6105, 0.398, 0.6761, 0.388, 0.685, 0.391, 0.6146, 0.2744, 0.6927, 0.2472, 0.6901, 0.2472, 0.6901, 0.2787, 0.6931, 0.2472, 0.5599, 0.2727, 0.5575, 0.2773, 0.5571, 0.2472, 0.5599, 0.3174, 0.5538, 0.3984, 0.568, 0.3878, 0.552, 0.3186, 0.5537, 0.3629, 0.6849, 0.333, 0.6975, 0.333, 0.6975, 0.3629, 0.6852, 0.3106, 0.5541, 0.333, 0.5525, 0.333, 0.5525, 0.304, 0.5565, 0.3984, 0.568, 0.4006, 0.6105, 0.391, 0.6146, 0.3878, 0.552, 0.3061, 0.6314, 0.3106, 0.5541, 0.304, 0.5565, 0.3061, 0.6314, 0.333, 0.5525, 0.3638, 0.5714, 0.3645, 0.5903, 0.333, 0.5525, 0.333, 0.6975, 0.304, 0.6954, 0.304, 0.6954, 0.333, 0.6975, 0.3659, 0.6282, 0.3629, 0.6849, 0.3629, 0.6852, 0.3659, 0.6283, 0.304, 0.6954, 0.3061, 0.6314, 0.3061, 0.6314, 0.304, 0.6954, 0.3655, 0.6349, 0.3631, 0.68, 0.3626, 0.6899, 0.3658, 0.6295, 0.3638, 0.5714, 0.3659, 0.6282, 0.3659, 0.6283, 0.3645, 0.5903, 0.3044, 0.5719, 0.333, 0.5525, 0.333, 0.5525, 0.3044, 0.5719, 0.333, 0.6975, 0.304, 0.6954, 0.304, 0.6954, 0.333, 0.6975, 0.3061, 0.6314, 0.3044, 0.5719, 0.3044, 0.5719, 0.3061, 0.6314, 0.3061, 0.6314, 0.304, 0.6954, 0.304, 0.6954, 0.3061, 0.6314, 0.3044, 0.5719, 0.3044, 0.5719, 0.3061, 0.6314, 0.304, 0.6954, 0.333, 0.6975, 0.333, 0.6975, 0.304, 0.6954, 0.3044, 0.5719, 0.333, 0.5525, 0.333, 0.5525, 0.3044, 0.5719, 0.333, 0.6975, 0.304, 0.6954, 0.304, 0.6954, 0.333, 0.6975, 0.3061, 0.6314, 0.3044, 0.5719, 0.3044, 0.5719, 0.3061, 0.6314, 0.3631, 0.68, 0.333, 0.6975, 0.333, 0.6975, 0.3626, 0.6899, 0.333, 0.5525, 0.3572, 0.58, 0.361, 0.5802, 0.333, 0.5525, 0.304, 0.6954, 0.3061, 0.6314, 0.3061, 0.6314, 0.304, 0.6954, 0.361, 0.5802, 0.3658, 0.6295, 0.3658, 0.6295, 0.3612, 0.5838, 0.3572, 0.58, 0.3655, 0.6349, 0.3658, 0.6295, 0.361, 0.5802, 0.3061, 0.6314, 0.3061, 0.6314, 0.3044, 0.5719, 0.333, 0.5525, 0.3641, 0.5864, 0.3633, 0.5659, 0.333, 0.5525, 0.3626, 0.6899, 0.333, 0.6975, 0.333, 0.6975, 0.3626, 0.6899, 0.3658, 0.6295, 0.3626, 0.6899, 0.3626, 0.6899, 0.3658, 0.6295, 0.3658, 0.6295, 0.3626, 0.6899, 0.3626, 0.6899, 0.3658, 0.6295, 0.3626, 0.6899, 0.333, 0.6975, 0.333, 0.6975, 0.3626, 0.6899, 0.333, 0.5525, 0.361, 0.5802, 0.3612, 0.5838, 0.333, 0.5525, 0.304, 0.6954, 0.3061, 0.6314, 0.3061, 0.6314, 0.304, 0.6954, 0.3658, 0.6295, 0.3626, 0.6899, 0.3626, 0.6899, 0.3658, 0.6295, 0.3061, 0.6314, 0.3044, 0.5719, 0.3044, 0.5719, 0.3061, 0.6314, 0.3044, 0.5719, 0.3377, 0.5546, 0.3423, 0.5566, 0.3044, 0.5719, 0.304, 0.6954, 0.304, 0.6954, 0.304, 0.6954, 0.304, 0.6954, 0.304, 0.6954, 0.3061, 0.6314, 0.3061, 0.6314, 0.304, 0.6954, 0.3061, 0.6314, 0.3044, 0.5719, 0.3044, 0.5719, 0.3061, 0.6314, 0.333, 0.6975, 0.304, 0.6954, 0.304, 0.6954, 0.333, 0.6975, 0.3044, 0.5719, 0.333, 0.5525, 0.333, 0.5525, 0.3044, 0.5719, 0.3641, 0.5864, 0.3658, 0.6295, 0.3658, 0.6295, 0.3633, 0.5659, 0.3451, 0.6309, 0.3658, 0.6295, 0.3626, 0.6899, 0.3421, 0.6951, 0.3061, 0.6314, 0.3451, 0.6309, 0.3421, 0.6951, 0.304, 0.6954, 0.3423, 0.5566, 0.3633, 0.5659, 0.3658, 0.6295, 0.3451, 0.6309, 0.3403, 0.6956, 0.3093, 0.6954, 0.3127, 0.6954, 0.3421, 0.6951, 0.3377, 0.5546, 0.3633, 0.5659, 0.3633, 0.5659, 0.3423, 0.5566, 0.304, 0.6954, 0.3061, 0.6314, 0.3061, 0.6314, 0.304, 0.6954, 0.3044, 0.5719, 0.3423, 0.5566, 0.3451, 0.6309, 0.3061, 0.6314, 0.3421, 0.6951, 0.304, 0.6954, 0.304, 0.6954, 0.3421, 0.6951, 0.3626, 0.6899, 0.3421, 0.6951, 0.3421, 0.6951, 0.3626, 0.6899, 0.304, 0.6954, 0.3421, 0.6951, 0.3421, 0.6951, 0.304, 0.6954, 0.3601, 0.6905, 0.3403, 0.6956, 0.3421, 0.6951, 0.3584, 0.691, 0.3626, 0.6899, 0.3601, 0.6905, 0.3584, 0.691, 0.3626, 0.6899, 0.3421, 0.6951, 0.3626, 0.6899, 0.3626, 0.6899, 0.3421, 0.6951, 0.3044, 0.5719, 0.333, 0.5525, 0.333, 0.5525, 0.3044, 0.5719, 0.333, 0.6975, 0.304, 0.6954, 0.304, 0.6954, 0.333, 0.6975, 0.3633, 0.5659, 0.3658, 0.6295, 0.3658, 0.6295, 0.3633, 0.5659, 0.304, 0.6954, 0.3061, 0.6314, 0.3061, 0.6314, 0.304, 0.6954, 0.3612, 0.5838, 0.3658, 0.6295, 0.3658, 0.6295, 0.3641, 0.5864, 0.3658, 0.6295, 0.3626, 0.6899, 0.3626, 0.6899, 0.3658, 0.6295, 0.3626, 0.6899, 0.333, 0.6975, 0.333, 0.6975, 0.3626, 0.6899, 0.333, 0.5525, 0.3612, 0.5838, 0.3641, 0.5864, 0.333, 0.5525, 0.3626, 0.6899, 0.3626, 0.6899, 0.3626, 0.6899, 0.3626, 0.6899, 0.3584, 0.691, 0.3421, 0.6951, 0.3421, 0.6951, 0.3626, 0.6899, 0.3421, 0.6951, 0.3127, 0.6954, 0.304, 0.6954, 0.3421, 0.6951, 0.3061, 0.6314, 0.3044, 0.5719, 0.3044, 0.5719, 0.3061, 0.6314, 0.304, 0.6954, 0.3061, 0.6314, 0.3061, 0.6314, 0.304, 0.6954, 0.333, 0.5525, 0.3633, 0.5659, 0.3633, 0.5659, 0.3377, 0.5546, 0.3093, 0.6954, 0.304, 0.6954, 0.304, 0.6954, 0.3127, 0.6954, 0.3044, 0.5719, 0.333, 0.5525, 0.3377, 0.5546, 0.3044, 0.5719, 0.3633, 0.5659, 0.3658, 0.6295, 0.3658, 0.6295, 0.3633, 0.5659, 0.3658, 0.6295, 0.3626, 0.6899, 0.3626, 0.6899, 0.3658, 0.6295, 0.304, 0.6954, 0.304, 0.6954, 0.304, 0.6954, 0.304, 0.6954, 0.3626, 0.6899, 0.3626, 0.6899, 0.3626, 0.6899, 0.3626, 0.6899, 0.3421, 0.6951, 0.3626, 0.6899, 0.3626, 0.6899, 0.3421, 0.6951, 0.3626, 0.6899, 0.3626, 0.6899, 0.3626, 0.6899, 0.3626, 0.6899, 0.3626, 0.6899, 0.3346, 0.6971, 0.3376, 0.6963, 0.3626, 0.6899, 0.304, 0.6954, 0.3421, 0.6951, 0.3421, 0.6951, 0.304, 0.6954, 0.3346, 0.6971, 0.304, 0.6954, 0.304, 0.6954, 0.3376, 0.6963, 0.304, 0.6954, 0.304, 0.6954, 0.304, 0.6954, 0.304, 0.6954, 0.3613, 0.6761, 0.3334, 0.6899, 0.3289, 0.6939, 0.3566, 0.6738, 0.2895, 0.5559, 0.333, 0.5525, 0.3389, 0.5542, 0.2999, 0.555, 0.333, 0.5525, 0.3621, 0.5505, 0.3629, 0.5609, 0.3389, 0.5542, 0.3061, 0.6314, 0.3044, 0.5719, 0.3044, 0.5719, 0.3061, 0.6314, 0.2472, 0.5599, 0.2895, 0.5559, 0.2999, 0.555, 0.2472, 0.5599, 0.304, 0.6954, 0.2472, 0.6901, 0.2472, 0.6901, 0.304, 0.6954, 0.369, 0.6239, 0.3613, 0.6761, 0.3566, 0.6738, 0.366, 0.6267, 0.3334, 0.6899, 0.304, 0.6954, 0.304, 0.6954, 0.3289, 0.6939, 0.2773, 0.5571, 0.3186, 0.5537, 0.333, 0.5525, 0.2903, 0.5559, 0.388, 0.685, 0.3258, 0.6906, 0.3377, 0.6887, 0.3736, 0.6775, 0.3258, 0.6906, 0.2787, 0.6931, 0.3063, 0.6934, 0.3377, 0.6887, 0.391, 0.6146, 0.388, 0.685, 0.3736, 0.6775, 0.3785, 0.6199, 0.2787, 0.6931, 0.2472, 0.6901, 0.2472, 0.6901, 0.3063, 0.6934, 0.2472, 0.5599, 0.2773, 0.5571, 0.2903, 0.5559, 0.2472, 0.5599, 0.3621, 0.5505, 0.369, 0.6239, 0.366, 0.6267, 0.3629, 0.5609, 0.3186, 0.5537, 0.3878, 0.552, 0.3749, 0.5512, 0.333, 0.5525, 0.3724, 0.6987, 0.3452, 0.6978, 0.333, 0.6975, 0.3737, 0.6989, 0.2861, 0.5563, 0.333, 0.5525, 0.333, 0.5525, 0.2861, 0.5563, 0.333, 0.5525, 0.3621, 0.5505, 0.37, 0.5509, 0.333, 0.5525, 0.4723, 0.5668, 0.4996, 0.6256, 0.5, 0.6182, 0.4882, 0.5738, 0.4533, 0.6846, 0.4059, 0.6962, 0.415, 0.6964, 0.451, 0.6927, 0.3621, 0.5505, 0.4297, 0.5547, 0.4397, 0.555, 0.37, 0.5509, 0.3878, 0.552, 0.391, 0.6146, 0.3785, 0.6199, 0.3749, 0.5512, 0.4486, 0.5555, 0.4723, 0.5668, 0.4882, 0.5738, 0.4617, 0.556, 0.2854, 0.6933, 0.2472, 0.6901, 0.2472, 0.6901, 0.2822, 0.6932, 0.4059, 0.6962, 0.3724, 0.6987, 0.3737, 0.6989, 0.415, 0.6964, 0.3452, 0.6978, 0.2854, 0.6933, 0.2822, 0.6932, 0.333, 0.6975, 0.2472, 0.5599, 0.2861, 0.5563, 0.2861, 0.5563, 0.2472, 0.5599, 0.4996, 0.6256, 0.481, 0.6706, 0.4914, 0.6704, 0.5, 0.6182, 0.4654, 0.6871, 0.4374, 0.6859, 0.4391, 0.6947, 0.4661, 0.6865, 0.4374, 0.6859, 0.4321, 0.6109, 0.4321, 0.6109, 0.4391, 0.6947, 0.4943, 0.5775, 0.5, 0.6115, 0.5, 0.6115, 0.4945, 0.5785, 0.4645, 0.5632, 0.4943, 0.5775, 0.4945, 0.5785, 0.4651, 0.5643, 0.4321, 0.6109, 0.4357, 0.5579, 0.4364, 0.555, 0.4321, 0.6109, 0.4357, 0.5579, 0.4645, 0.5632, 0.4651, 0.5643, 0.4364, 0.555, 0.4936, 0.672, 0.4654, 0.6871, 0.4661, 0.6865, 0.4937, 0.6724, 0.4297, 0.5547, 0.4486, 0.5555, 0.4617, 0.556, 0.4397, 0.555, 0.481, 0.6706, 0.4533, 0.6846, 0.451, 0.6927, 0.4914, 0.6704, 0.4723, 0.5668, 0.4486, 0.5555, 0.4567, 0.5559, 0.4837, 0.557, 0.4059, 0.6962, 0.4533, 0.6846, 0.4273, 0.6957, 0.3991, 0.6972, 0.4914, 0.6704, 0.451, 0.6927, 0.464, 0.6905, 0.5, 0.666, 0.4397, 0.555, 0.4617, 0.556, 0.4684, 0.5641, 0.4369, 0.555, 0.4452, 0.6936, 0.4321, 0.6109, 0.4338, 0.5963, 0.4425, 0.6947, 0.5, 0.6115, 0.4936, 0.672, 0.4937, 0.6724, 0.5, 0.6115, 0.4321, 0.6109, 0.4425, 0.6947, 0.4417, 0.6947, 0.4381, 0.5551, 0.4665, 0.5671, 0.4669, 0.568, 0.4387, 0.5551, 0.3991, 0.6972, 0.4273, 0.6957, 0.4649, 0.6938, 0.4297, 0.6953, 0.4837, 0.557, 0.4567, 0.5559, 0.4649, 0.5562, 0.5, 0.5577, 0.4369, 0.555, 0.4684, 0.5641, 0.4645, 0.5632, 0.4357, 0.5579, 0.5, 0.666, 0.464, 0.6905, 0.4654, 0.6871, 0.4936, 0.672, 0.4364, 0.555, 0.4651, 0.5643, 0.466, 0.5661, 0.4375, 0.5551, 0.4937, 0.6724, 0.4661, 0.6865, 0.4671, 0.6855, 0.494, 0.6705, 0.4321, 0.6109, 0.4387, 0.5551, 0.4387, 0.5551, 0.4338, 0.5963, 0.4661, 0.6865, 0.4391, 0.6947, 0.4408, 0.6947, 0.4671, 0.6855, 0.4391, 0.6947, 0.4321, 0.6109, 0.4321, 0.6109, 0.4408, 0.6947, 0.4945, 0.5785, 0.5, 0.6115, 0.5, 0.6115, 0.4951, 0.5816, 0.4651, 0.5643, 0.4945, 0.5785, 0.4951, 0.5816, 0.466, 0.5661, 0.4321, 0.6109, 0.4364, 0.555, 0.4375, 0.5551, 0.4321, 0.6109, 0.4387, 0.5551, 0.4669, 0.568, 0.4669, 0.568, 0.4387, 0.5551, 0.4682, 0.6845, 0.4452, 0.6936, 0.4425, 0.6947, 0.4682, 0.6845, 0.5, 0.6115, 0.4937, 0.6724, 0.494, 0.6705, 0.5, 0.6115, 0.4669, 0.568, 0.4951, 0.5808, 0.4951, 0.5808, 0.4669, 0.568, 0.4669, 0.568, 0.4951, 0.5808, 0.4951, 0.5808, 0.4669, 0.568, 0.5, 0.6115, 0.4891, 0.6761, 0.4948, 0.6622, 0.499, 0.6054, 0.4682, 0.6845, 0.4425, 0.6947, 0.4452, 0.6936, 0.4682, 0.6845, 0.4387, 0.5551, 0.4669, 0.568, 0.4669, 0.568, 0.4387, 0.5551, 0.5, 0.6115, 0.4939, 0.6742, 0.4891, 0.6761, 0.5, 0.6115, 0.4425, 0.6947, 0.4321, 0.6109, 0.4321, 0.6109, 0.4452, 0.6936, 0.4951, 0.5808, 0.5, 0.6115, 0.5, 0.6115, 0.4951, 0.5808, 0.4939, 0.6742, 0.4682, 0.6845, 0.4682, 0.6845, 0.4891, 0.6761, 0.4951, 0.5808, 0.5, 0.6115, 0.5, 0.6115, 0.4951, 0.5808, 0.4321, 0.6109, 0.4321, 0.6109, 0.4425, 0.6947, 0.4321, 0.6109, 0.4387, 0.5551, 0.4387, 0.5551, 0.4321, 0.6109, 0.4387, 0.5551, 0.4669, 0.568, 0.4669, 0.568, 0.4387, 0.5551, 0.4321, 0.6109, 0.4387, 0.5551, 0.4387, 0.5551, 0.4321, 0.6109, 0.4669, 0.568, 0.4951, 0.5808, 0.4951, 0.5808, 0.4669, 0.568, 0.4375, 0.5551, 0.466, 0.5661, 0.4665, 0.5671, 0.4381, 0.5551, 0.494, 0.6705, 0.4671, 0.6855, 0.4677, 0.6849, 0.4937, 0.6751, 0.5, 0.6115, 0.5, 0.6115, 0.4939, 0.6742, 0.4671, 0.6855, 0.4408, 0.6947, 0.4417, 0.6947, 0.4677, 0.6849, 0.4408, 0.6947, 0.4321, 0.6109, 0.4321, 0.6109, 0.4417, 0.6947, 0.4951, 0.5816, 0.5, 0.6115, 0.5, 0.6115, 0.4948, 0.5792, 0.466, 0.5661, 0.4951, 0.5816, 0.4948, 0.5792, 0.4665, 0.5671, 0.4321, 0.6109, 0.4375, 0.5551, 0.4381, 0.5551, 0.4321, 0.6109, 0.5, 0.5577, 0.4649, 0.5562, 0.4649, 0.5562, 0.5, 0.5577, 0.4297, 0.6953, 0.4649, 0.6938, 0.4649, 0.6938, 0.4297, 0.6953, 0.4297, 0.5547, 0.3621, 0.5505, 0.3621, 0.5505, 0.4297, 0.5547, 0.4649, 0.5562, 0.4297, 0.5547, 0.4297, 0.5547, 0.4649, 0.5562, 0.3621, 0.5505, 0.333, 0.5525, 0.333, 0.5525, 0.3621, 0.5505, 0.3746, 0.6987, 0.4297, 0.6953, 0.4297, 0.6953, 0.3746, 0.6987, 0.333, 0.5525, 0.304, 0.5546, 0.304, 0.5546, 0.333, 0.5525, 0.4649, 0.6938, 0.5, 0.6923, 0.5, 0.6923, 0.4649, 0.6938, 0.2472, 0.6901, 0.2759, 0.6928, 0.304, 0.6954, 0.2472, 0.6901, 0.5, 0.6115, 0.494, 0.6705, 0.4937, 0.6751, 0.5, 0.6115, 0.304, 0.5546, 0.2472, 0.5599, 0.2472, 0.5599, 0.304, 0.5546, 0.333, 0.6975, 0.3746, 0.6987, 0.3746, 0.6987, 0.333, 0.6975, 0.5, 0.625, 0.5, 0.5577, 0.5, 0.5577, 0.5, 0.625, 0.2759, 0.6928, 0.333, 0.6975, 0.333, 0.6975, 0.304, 0.6954, 0.4649, 0.5562, 0.4297, 0.5547, 0.4297, 0.5547, 0.4649, 0.5562, 0.4649, 0.6938, 0.5, 0.6923, 0.5, 0.6923, 0.4649, 0.6938, 0.5, 0.6923, 0.5, 0.625, 0.5, 0.625, 0.5, 0.6923, 0.304, 0.6954, 0.333, 0.6975, 0.333, 0.6975, 0.304, 0.6954, 0.5, 0.625, 0.5, 0.5577, 0.5, 0.5577, 0.5, 0.625, 0.333, 0.5525, 0.304, 0.5546, 0.304, 0.5546, 0.333, 0.5525, 0.5, 0.5577, 0.4649, 0.5562, 0.4649, 0.5562, 0.5, 0.5577, 0.2472, 0.6901, 0.304, 0.6954, 0.304, 0.6954, 0.2472, 0.6901, 0.333, 0.6975, 0.3746, 0.6987, 0.3746, 0.6987, 0.333, 0.6975, 0.304, 0.5546, 0.2472, 0.5599, 0.2472, 0.5599, 0.304, 0.5546, 0.3621, 0.5505, 0.333, 0.5525, 0.333, 0.5525, 0.3621, 0.5505, 0.4297, 0.5547, 0.3621, 0.5505, 0.3621, 0.5505, 0.4297, 0.5547, 0.4297, 0.6953, 0.4649, 0.6938, 0.4649, 0.6938, 0.4297, 0.6953, 0.3746, 0.6987, 0.4297, 0.6953, 0.4297, 0.6953, 0.3746, 0.6987, 0.4649, 0.6938, 0.5, 0.6923, 0.5, 0.6923, 0.4649, 0.6938, 0.5, 0.6923, 0.5, 0.625, 0.5, 0.625, 0.5, 0.6923, 0.304, 0.6954, 0.333, 0.6975, 0.333, 0.6975, 0.304, 0.6954, 0.5, 0.625, 0.5, 0.5577, 0.5, 0.5577, 0.5, 0.625, 0.333, 0.5525, 0.304, 0.5546, 0.304, 0.5546, 0.333, 0.5525, 0.5, 0.5577, 0.4649, 0.5562, 0.4649, 0.5562, 0.5, 0.5577, 0.2472, 0.6901, 0.304, 0.6954, 0.304, 0.6954, 0.2472, 0.6901, 0.333, 0.6975, 0.3746, 0.6987, 0.3746, 0.6987, 0.333, 0.6975, 0.304, 0.5546, 0.2472, 0.5599, 0.2472, 0.5599, 0.304, 0.5546, 0.3621, 0.5505, 0.333, 0.5525, 0.333, 0.5525, 0.3621, 0.5505, 0.4297, 0.5547, 0.3621, 0.5505, 0.3621, 0.5505, 0.4297, 0.5547, 0.4297, 0.6953, 0.4649, 0.6938, 0.4649, 0.6938, 0.4297, 0.6953, 0.3746, 0.6987, 0.4297, 0.6953, 0.4297, 0.6953, 0.3746, 0.6987, 0.4649, 0.5562, 0.4297, 0.5547, 0.4297, 0.5547, 0.4649, 0.5562, 0.5, 0.6923, 0.5, 0.625, 0.5, 0.625, 0.5, 0.6923, 0.304, 0.6954, 0.333, 0.6975, 0.3627, 0.6973, 0.3248, 0.6961, 0.5, 0.625, 0.5, 0.5577, 0.5, 0.5577, 0.5, 0.625, 0.333, 0.5525, 0.304, 0.5546, 0.304, 0.5546, 0.333, 0.5525, 0.5, 0.5577, 0.4649, 0.5562, 0.4649, 0.5562, 0.5, 0.5577, 0.2472, 0.6901, 0.304, 0.6954, 0.3248, 0.6961, 0.2472, 0.6901, 0.333, 0.6975, 0.3746, 0.6987, 0.4041, 0.6971, 0.3627, 0.6973, 0.304, 0.5546, 0.2472, 0.5599, 0.2472, 0.5599, 0.304, 0.5546, 0.3621, 0.5505, 0.333, 0.5525, 0.333, 0.5525, 0.3621, 0.5505, 0.4297, 0.5547, 0.3621, 0.5505, 0.3621, 0.5505, 0.4297, 0.5547, 0.4353, 0.695, 0.4723, 0.6935, 0.4856, 0.6929, 0.4626, 0.6939, 0.3746, 0.6987, 0.4353, 0.695, 0.4626, 0.6939, 0.4041, 0.6971, 0.4649, 0.5562, 0.4297, 0.5547, 0.4297, 0.5547, 0.4649, 0.5562, 0.4723, 0.6935, 0.5, 0.6923, 0.5, 0.6923, 0.4856, 0.6929, 0.5, 0.6923, 0.5, 0.625, 0.5, 0.625, 0.5, 0.6923, 0.3004, 0.6951, 0.333, 0.6975, 0.333, 0.6975, 0.3035, 0.6954, 0.5, 0.6205, 0.5, 0.5577, 0.5, 0.5577, 0.5, 0.6161, 0.333, 0.5525, 0.304, 0.5546, 0.304, 0.5546, 0.333, 0.5525, 0.5, 0.5577, 0.4649, 0.5562, 0.4649, 0.5562, 0.5, 0.5577, 0.2472, 0.6901, 0.3004, 0.6951, 0.3035, 0.6954, 0.2472, 0.6901, 0.333, 0.6975, 0.3746, 0.6987, 0.3746, 0.6987, 0.333, 0.6975, 0.304, 0.5546, 0.2472, 0.5599, 0.2472, 0.5599, 0.304, 0.5546, 0.3621, 0.5505, 0.333, 0.5525, 0.333, 0.5525, 0.3621, 0.5505, 0.4297, 0.5547, 0.3621, 0.5505, 0.3621, 0.5505, 0.4297, 0.5547, 0.4297, 0.6953, 0.4614, 0.6939, 0.4649, 0.6938, 0.4297, 0.6953, 0.3746, 0.6987, 0.4297, 0.6953, 0.4297, 0.6953, 0.3746, 0.6987, 0.4649, 0.5562, 0.4297, 0.5547, 0.4297, 0.5547, 0.4649, 0.5562, 0.4614, 0.6939, 0.4889, 0.6927, 0.5, 0.6923, 0.4649, 0.6938, 0.4553, 0.6943, 0.4779, 0.6933, 0.4778, 0.6932, 0.458, 0.6941, 0.4649, 0.5562, 0.4297, 0.5547, 0.4297, 0.5547, 0.4649, 0.5562, 0.3848, 0.6982, 0.4281, 0.6957, 0.4297, 0.6953, 0.3746, 0.6987, 0.4281, 0.6957, 0.4553, 0.6943, 0.458, 0.6941, 0.4297, 0.6953, 0.4297, 0.5547, 0.3621, 0.5505, 0.3621, 0.5505, 0.4297, 0.5547, 0.3621, 0.5505, 0.333, 0.5525, 0.333, 0.5525, 0.3621, 0.5505, 0.304, 0.5546, 0.2472, 0.5599, 0.2472, 0.5599, 0.304, 0.5546, 0.333, 0.6975, 0.3848, 0.6982, 0.3746, 0.6987, 0.333, 0.6975, 0.2472, 0.6901, 0.304, 0.6954, 0.2968, 0.6948, 0.2472, 0.6901, 0.5, 0.5577, 0.4649, 0.5562, 0.4649, 0.5562, 0.5, 0.5577, 0.333, 0.5525, 0.304, 0.5546, 0.304, 0.5546, 0.333, 0.5525, 0.5, 0.625, 0.5, 0.5577, 0.5, 0.5577, 0.5, 0.625, 0.304, 0.6954, 0.333, 0.6975, 0.333, 0.6975, 0.2968, 0.6948, 0.4889, 0.6927, 0.5, 0.6205, 0.5, 0.6161, 0.5, 0.6923, 0.5, 0.625, 0.4778, 0.6932, 0.4778, 0.6932, 0.5, 0.625, 0.3248, 0.6961, 0.3627, 0.6973, 0.333, 0.6975, 0.304, 0.6954, 0.5, 0.625, 0.5, 0.5577, 0.5, 0.5577, 0.5, 0.625, 0.333, 0.5525, 0.304, 0.5546, 0.304, 0.5546, 0.333, 0.5525, 0.5, 0.5577, 0.4649, 0.5562, 0.4649, 0.5562, 0.5, 0.5577, 0.2472, 0.6901, 0.3248, 0.6961, 0.304, 0.6954, 0.2472, 0.6901, 0.3627, 0.6973, 0.4041, 0.6971, 0.3848, 0.6982, 0.333, 0.6975, 0.304, 0.5546, 0.2472, 0.5599, 0.2472, 0.5599, 0.304, 0.5546, 0.3621, 0.5505, 0.333, 0.5525, 0.333, 0.5525, 0.3621, 0.5505, 0.4297, 0.5547, 0.3621, 0.5505, 0.3621, 0.5505, 0.4297, 0.5547, 0.4626, 0.6939, 0.4856, 0.6929, 0.4553, 0.6943, 0.4281, 0.6957, 0.4041, 0.6971, 0.4626, 0.6939, 0.4281, 0.6957, 0.3848, 0.6982, 0.4649, 0.5562, 0.4297, 0.5547, 0.4297, 0.5547, 0.4649, 0.5562, 0.4856, 0.6929, 0.5, 0.6923, 0.4779, 0.6933, 0.4553, 0.6943, 0.4649, 0.6938, 0.5, 0.6923, 0.5, 0.6923, 0.4723, 0.6935, 0.4649, 0.5562, 0.4297, 0.5547, 0.4297, 0.5547, 0.4649, 0.5562, 0.3746, 0.6987, 0.4297, 0.6953, 0.4353, 0.695, 0.3746, 0.6987, 0.4297, 0.6953, 0.4649, 0.6938, 0.4723, 0.6935, 0.4353, 0.695, 0.4297, 0.5547, 0.3621, 0.5505, 0.3621, 0.5505, 0.4297, 0.5547, 0.3621, 0.5505, 0.333, 0.5525, 0.333, 0.5525, 0.3621, 0.5505, 0.304, 0.5546, 0.2472, 0.5599, 0.2472, 0.5599, 0.304, 0.5546, 0.333, 0.6975, 0.3746, 0.6987, 0.3746, 0.6987, 0.333, 0.6975, 0.2472, 0.6901, 0.304, 0.6954, 0.304, 0.6954, 0.2472, 0.6901, 0.5, 0.5577, 0.4649, 0.5562, 0.4649, 0.5562, 0.5, 0.5577, 0.333, 0.5525, 0.304, 0.5546, 0.304, 0.5546, 0.333, 0.5525, 0.5, 0.625, 0.5, 0.5577, 0.5, 0.5577, 0.5, 0.625, 0.304, 0.6954, 0.333, 0.6975, 0.333, 0.6975, 0.304, 0.6954, 0.5, 0.6923, 0.5, 0.625, 0.5, 0.625, 0.4779, 0.6933, 0.5, 0.6923, 0.5, 0.625, 0.5, 0.625, 0.5, 0.6923, 0.5, 0.625, 0.5, 0.625, 0.5, 0.625, 0.5, 0.625, 0.4779, 0.6933, 0.5, 0.625, 0.5, 0.625, 0.4778, 0.6932, 0.4778, 0.6932, 0.4779, 0.6933, 0.4779, 0.6933, 0.4778, 0.6932, 0.4779, 0.6933, 0.5, 0.625, 0.5, 0.625, 0.4779, 0.6933, 0.5, 0.6923, 0.5, 0.6161, 0.5, 0.625, 0.5, 0.6923, 0.5, 0.6923, 0.5, 0.625, 0.5, 0.625, 0.5, 0.6923, 0.5, 0.6923, 0.5, 0.625, 0.5, 0.625, 0.5, 0.6923, 0.5, 0.625, 0.5, 0.625, 0.0, 0.0, 0.0, 0.0, 0.5, 0.625, 0.5, 0.625, 0.0, 0.0, 0.0, 0.0, 0.5, 0.625, 0.5, 0.625, 0.0, 0.0, 0.0, 0.0, 0.5, 0.5577, 0.0, 0.0, 0.5, 0.625, 0.5, 0.6161, 0.0, 0.0, 0.0, 0.0, 0.0, 0.0, 0.0, 0.0, 0.0, 0.0, 0.0, 0.0, 0.0, 0.0, 0.0, 0.0, 0.0, 0.0, 0.0, 0.0, 0.0, 0.0, 0.0, 0.0, 0.0, 0.0, 0.0, 0.0, 0.0, 0.0, 0.0, 0.0, 0.0, 0.0, 0.0, 0.0, 0.0, 0.0, 0.0, 0.0, 0.0, 0.0, 0.0, 0.0, 0.0, 0.0, 0.0, 0.0, 0.4649, 0.5562, 0.0, 0.0, 0.0, 0.0, 0.5, 0.5577, 0.4297, 0.5547, 0.0, 0.0, 0.0, 0.0, 0.4649, 0.5562, 0.3621, 0.5505, 0.0, 0.0, 0.0, 0.0, 0.4297, 0.5547, 0.2472, 0.5599, 0.0, 0.0, 0.0, 0.0, 0.304, 0.5546, 0.333, 0.5525, 0.0, 0.0, 0.0, 0.0, 0.3621, 0.5505, 0.304, 0.5546, 0.0, 0.0, 0.333, 0.5525, 0.5, 0.6923, 0.5, 0.6923, 0.5, 0.6923, 0.5, 0.6923, 0.5, 0.6923, 0.5, 0.6923, 0.5, 0.6923, 0.5, 0.6923, 0.5, 0.6923, 0.5, 0.6923, 0.5, 0.6923, 0.5, 0.6923, 0.5, 0.6923, 0.5, 0.6923, 0.5, 0.6923, 0.5, 0.6923, 0.5, 0.6923, 0.5, 0.6923, 0.5, 0.6923, 0.5, 0.6923, 0.5, 0.6923, 0.5, 0.6923, 0.5, 0.6923, 0.5, 0.6923, 0.3035, 0.6954, 0.5, 0.6923, 0.5, 0.6923, 0.2472, 0.6901, 0.333, 0.6975, 0.5, 0.6923, 0.5, 0.6923, 0.3035, 0.6954, 0.3746, 0.6987, 0.5, 0.6923, 0.5, 0.6923, 0.333, 0.6975, 0.5, 0.6923, 0.5, 0.6923, 0.5, 0.6923, 0.4649, 0.6938, 0.4649, 0.6938, 0.5, 0.6923, 0.5, 0.6923, 0.4297, 0.6953, 0.4297, 0.6953, 0.5, 0.6923, 0.3746, 0.6987, 0.458, 0.6941, 0.4778, 0.6932, 0.4889, 0.6927, 0.4614, 0.6939, 0.4649, 0.5562, 0.4297, 0.5547, 0.4297, 0.5547, 0.4649, 0.5562, 0.3746, 0.6987, 0.4297, 0.6953, 0.4297, 0.6953, 0.3746, 0.6987, 0.4297, 0.6953, 0.458, 0.6941, 0.4614, 0.6939, 0.4297, 0.6953, 0.4297, 0.5547, 0.3621, 0.5505, 0.3621, 0.5505, 0.4297, 0.5547, 0.3621, 0.5505, 0.333, 0.5525, 0.333, 0.5525, 0.3621, 0.5505, 0.304, 0.5546, 0.2472, 0.5599, 0.2472, 0.5599, 0.304, 0.5546, 0.333, 0.6975, 0.3746, 0.6987, 0.3746, 0.6987, 0.333, 0.6975, 0.2472, 0.6901, 0.2968, 0.6948, 0.3004, 0.6951, 0.2472, 0.6901, 0.5, 0.5577, 0.4649, 0.5562, 0.4649, 0.5562, 0.5, 0.5577, 0.333, 0.5525, 0.304, 0.5546, 0.304, 0.5546, 0.333, 0.5525, 0.5, 0.625, 0.5, 0.5577, 0.5, 0.5577, 0.5, 0.6205, 0.2968, 0.6948, 0.333, 0.6975, 0.333, 0.6975, 0.3004, 0.6951, 0.5, 0.6923, 0.5, 0.625, 0.5, 0.625, 0.5, 0.6923, 0.4238, 0.125, 0.642, 0.1235, 0.625, 0.25, 0.375, 0.25, 0.375, 0.4234, 0.625, 0.4234, 0.625, 0.5, 0.375, 0.5, 0.2791, 0.6875, 0.375, 0.6767, 0.375, 0.75, 0.2713, 0.75, 0.8119, 0.6875, 0.8583, 0.6875, 0.8654, 0.75, 0.8188, 0.75, 0.625, 0.6767, 0.7201, 0.6875, 0.7222, 0.75, 0.5794, 0.7259, 0.4778, 0.6932, 0.5, 0.625, 0.5, 0.6205, 0.4889, 0.6927, 0.1211, 0.6862, 0.195, 0.6875, 0.195, 0.75, 0.1225, 0.7511, 0.7201, 0.6875, 0.8119, 0.6875, 0.8188, 0.75, 0.7222, 0.75, 0.375, 0.25, 0.625, 0.25, 0.625, 0.32, 0.375, 0.32, 0.195, 0.6875, 0.2791, 0.6875, 0.2713, 0.75, 0.195, 0.75, 0.375, 0.4234, 0.375, 0.5, 0.625, 0.5, 0.625, 0.4234, 0.375, 0.25, 0.375, 0.32, 0.625, 0.32, 0.625, 0.25, 0.375, 0.3716, 0.375, 0.4234, 0.625, 0.4234, 0.625, 0.3716, 0.375, 0.32, 0.375, 0.3716, 0.625, 0.3716, 0.625, 0.32, 0.375, 0.4234, 0.625, 0.4234, 0.625, 0.5, 0.375, 0.5, 0.375, 0.25, 0.625, 0.25, 0.625, 0.32, 0.375, 0.32, 0.375, 0.3716, 0.625, 0.3716, 0.625, 0.4234, 0.375, 0.4234, 0.375, 0.32, 0.625, 0.32, 0.625, 0.3716, 0.375, 0.3716, 0.625, 0.3716, 0.625, 0.4234, 0.625, 0.4234, 0.625, 0.3716, 0.375, 0.25, 0.625, 0.25, 0.625, 0.25, 0.375, 0.25, 0.625, 0.3716, 0.375, 0.3716, 0.375, 0.3716, 0.625, 0.3716, 0.625, 0.32, 0.375, 0.32, 0.375, 0.32, 0.625, 0.32, 0.375, 0.32, 0.375, 0.25, 0.375, 0.25, 0.375, 0.32, 0.375, 0.4234, 0.625, 0.4234, 0.625, 0.4234, 0.375, 0.4234, 0.625, 0.4234, 0.625, 0.5, 0.625, 0.5, 0.625, 0.4234, 0.375, 0.4234, 0.375, 0.3716, 0.375, 0.3716, 0.375, 0.4234, 0.625, 0.5, 0.375, 0.5, 0.375, 0.5, 0.625, 0.5, 0.625, 0.32, 0.625, 0.3716, 0.625, 0.3716, 0.625, 0.32, 0.375, 0.5, 0.375, 0.4234, 0.375, 0.4234, 0.375, 0.5, 0.375, 0.3716, 0.625, 0.3716, 0.625, 0.3716, 0.375, 0.3716, 0.375, 0.3716, 0.375, 0.32, 0.375, 0.32, 0.375, 0.3716, 0.375, 0.32, 0.625, 0.32, 0.625, 0.32, 0.375, 0.32, 0.625, 0.25, 0.625, 0.32, 0.625, 0.32, 0.625, 0.25, 0.625, 0.4234, 0.375, 0.4234, 0.375, 0.4234, 0.625, 0.4234, 0.375, 0.4234, 0.375, 0.5, 0.625, 0.5, 0.625, 0.4234, 0.375, 0.4234, 0.625, 0.4234, 0.625, 0.5, 0.375, 0.5, 0.375, 0.4234, 0.625, 0.4234, 0.625, 0.4234, 0.375, 0.4234, 0.625, 0.4234, 0.625, 0.5, 0.625, 0.5, 0.625, 0.4234, 0.625, 0.5, 0.375, 0.5, 0.375, 0.5, 0.625, 0.5, 0.375, 0.5, 0.375, 0.4234, 0.375, 0.4234, 0.375, 0.5, 0.375, 0.4234, 0.375, 0.5, 0.625, 0.5, 0.625, 0.4234, 0.375, 0.4234, 0.625, 0.4234, 0.625, 0.5, 0.375, 0.5, 0.375, 0.4234, 0.625, 0.4234, 0.625, 0.4234, 0.375, 0.4234, 0.625, 0.4234, 0.625, 0.5, 0.625, 0.5, 0.625, 0.4234, 0.625, 0.5, 0.375, 0.5, 0.375, 0.5, 0.625, 0.5, 0.375, 0.5, 0.375, 0.4234, 0.375, 0.4234, 0.375, 0.5, 0.375, 0.3716, 0.375, 0.4234, 0.625, 0.4234, 0.625, 0.3716, 0.375, 0.3716, 0.625, 0.3716, 0.625, 0.4234, 0.375, 0.4234, 0.625, 0.3716, 0.625, 0.4234, 0.625, 0.4234, 0.625, 0.3716, 0.375, 0.4234, 0.375, 0.3716, 0.375, 0.3716, 0.375, 0.4234, 0.375, 0.3716, 0.625, 0.3716, 0.625, 0.3716, 0.375, 0.3716, 0.625, 0.4234, 0.375, 0.4234, 0.375, 0.4234, 0.625, 0.4234, 0.375, 0.3716, 0.375, 0.4234, 0.625, 0.4234, 0.625, 0.3716, 0.375, 0.3716, 0.625, 0.3716, 0.625, 0.4234, 0.375, 0.4234, 0.625, 0.3716, 0.625, 0.4234, 0.625, 0.4234, 0.625, 0.3716, 0.375, 0.4234, 0.375, 0.3716, 0.375, 0.3716, 0.375, 0.4234, 0.375, 0.3716, 0.625, 0.3716, 0.625, 0.3716, 0.375, 0.3716, 0.625, 0.4234, 0.375, 0.4234, 0.375, 0.4234, 0.625, 0.4234, 0.375, 0.32, 0.375, 0.3716, 0.625, 0.3716, 0.625, 0.32, 0.375, 0.32, 0.625, 0.32, 0.625, 0.3716, 0.375, 0.3716, 0.625, 0.3716, 0.375, 0.3716, 0.375, 0.3716, 0.625, 0.3716, 0.625, 0.32, 0.625, 0.3716, 0.625, 0.3716, 0.625, 0.32, 0.375, 0.3716, 0.375, 0.32, 0.375, 0.32, 0.375, 0.3716, 0.375, 0.32, 0.625, 0.32, 0.625, 0.32, 0.375, 0.32, 0.375, 0.32, 0.375, 0.3716, 0.625, 0.3716, 0.625, 0.32, 0.375, 0.32, 0.625, 0.32, 0.625, 0.3716, 0.375, 0.3716, 0.625, 0.3716, 0.375, 0.3716, 0.375, 0.3716, 0.625, 0.3716, 0.625, 0.32, 0.625, 0.3716, 0.625, 0.3716, 0.625, 0.32, 0.375, 0.3716, 0.375, 0.32, 0.375, 0.32, 0.375, 0.3716, 0.375, 0.32, 0.625, 0.32, 0.625, 0.32, 0.375, 0.32, 0.375, 0.25, 0.375, 0.32, 0.625, 0.32, 0.625, 0.25, 0.375, 0.25, 0.625, 0.25, 0.625, 0.32, 0.375, 0.32, 0.375, 0.25, 0.625, 0.25, 0.625, 0.25, 0.375, 0.25, 0.625, 0.32, 0.375, 0.32, 0.375, 0.32, 0.625, 0.32, 0.375, 0.32, 0.375, 0.25, 0.375, 0.25, 0.375, 0.32, 0.625, 0.25, 0.625, 0.32, 0.625, 0.32, 0.625, 0.25, 0.375, 0.25, 0.375, 0.32, 0.625, 0.32, 0.625, 0.25, 0.375, 0.25, 0.625, 0.25, 0.625, 0.32, 0.375, 0.32, 0.375, 0.25, 0.625, 0.25, 0.625, 0.25, 0.375, 0.25, 0.625, 0.32, 0.375, 0.32, 0.375, 0.32, 0.625, 0.32, 0.375, 0.32, 0.375, 0.25, 0.375, 0.25, 0.375, 0.32, 0.625, 0.25, 0.625, 0.32, 0.625, 0.32, 0.625, 0.25, 0.5, 0.4234, 0.625, 0.4234, 0.625, 0.5, 0.5, 0.5, 0.5, 0.4234, 0.625, 0.4234, 0.625, 0.4234, 0.5, 0.4234, 0.625, 0.4234, 0.625, 0.5, 0.625, 0.5, 0.625, 0.4234, 0.5, 0.5, 0.375, 0.5, 0.375, 0.5, 0.5, 0.5, 0.375, 0.5, 0.375, 0.4234, 0.375, 0.4234, 0.375, 0.5, 0.3457, 0.4985, 0.375, 0.4178, 0.375, 0.4234, 0.375, 0.5, 0.4854, 0.4993, 0.3457, 0.4985, 0.375, 0.5, 0.5, 0.5, 0.625, 0.4314, 0.625, 0.5, 0.625, 0.5, 0.625, 0.4234, 0.5, 0.4206, 0.625, 0.4314, 0.625, 0.4234, 0.5, 0.4234, 0.5, 0.4234, 0.5, 0.5, 0.625, 0.5, 0.625, 0.4234, 0.5, 0.4234, 0.625, 0.4234, 0.625, 0.5, 0.5, 0.5, 0.375, 0.5, 0.375, 0.4234, 0.375, 0.4234, 0.375, 0.4949, 0.625, 0.4234, 0.625, 0.5, 0.625, 0.5, 0.625, 0.4234, 0.5, 0.4234, 0.625, 0.4234, 0.625, 0.4234, 0.5, 0.4234, 0.5, 0.5, 0.375, 0.5, 0.375, 0.4949, 0.5, 0.5, 0.3631, 0.68, 0.3655, 0.6349, 0.3656, 0.6249, 0.3626, 0.6899, 0.304, 0.6954, 0.3061, 0.6314, 0.3061, 0.6314, 0.304, 0.6954, 0.3626, 0.6899, 0.333, 0.6975, 0.333, 0.6975, 0.3626, 0.6899, 0.0, 0.0, 0.0, 0.0, 0.0, 0.0, 0.0, 0.0, 0.3061, 0.6314, 0.3044, 0.5719, 0.3061, 0.6314, 0.0, 0.0, 0.0, 0.0, 0.0, 0.0, 0.0, 0.0, 0.0, 0.0, 0.0, 0.0, 0.0, 0.0, 0.0, 0.0, 0.0, 0.0, 0.0, 0.0, 0.0, 0.0, 0.0, 0.0, 0.195, 0.5, 0.2984, 0.5, 0.287, 0.625, 0.195, 0.625, 0.3655, 0.6203, 0.3626, 0.6899, 0.3626, 0.6899, 0.3656, 0.6249, 0.0, 0.0, 0.0, 0.0, 0.0, 0.0, 0.0, 0.0, 0.0, 0.0, 0.0, 0.0, 0.0, 0.0, 0.0, 0.0, 0.0, 0.0, 0.0, 0.0, 0.0, 0.0, 0.0, 0.0, 0.3639, 0.5809, 0.3655, 0.6203, 0.3656, 0.6249, 0.7016, 0.5, 0.805, 0.5, 0.805, 0.625, 0.718, 0.625, 0.333, 0.6975, 0.304, 0.6954, 0.304, 0.6954, 0.333, 0.6975, 0.125, 0.5, 0.195, 0.5, 0.195, 0.625, 0.1261, 0.624, 0.625, 0.5, 0.7016, 0.5, 0.718, 0.625, 0.625, 0.6034, 0.805, 0.5, 0.875, 0.5, 0.8578, 0.625, 0.805, 0.625, 0.2984, 0.5, 0.375, 0.5, 0.375, 0.6034, 0.287, 0.625, 0.375, 0.5, 0.625, 0.5, 0.625, 0.6034, 0.375, 0.6034, 0.4586, 0.0625, 0.6443, 0.06108, 0.642, 0.1235, 0.4238, 0.125, 0.375, 0.32, 0.625, 0.32, 0.625, 0.4234, 0.375, 0.4234, 0.3044, 0.5719, 0.333, 0.5525, 0.333, 0.5525, 0.3044, 0.5719, 0.333, 0.5525, 0.3639, 0.5809, 0.3572, 0.58, 0.333, 0.5525, 0.4417, 0.6947, 0.4425, 0.6947, 0.4682, 0.6845, 0.4677, 0.6849, 0.4677, 0.6849, 0.4682, 0.6845, 0.4939, 0.6742, 0.4937, 0.6751, 0.4238, 0.0, 0.6344, -0.00088, 0.6443, 0.06108, 0.4586, 0.0625, 0.375, 0.4178, 0.5, 0.4206, 0.5, 0.4234, 0.375, 0.4234, 0.625, 0.5, 0.4854, 0.4993, 0.5, 0.5, 0.625, 0.5, 0.625, 0.5, 0.5, 0.5, 0.5, 0.5, 0.625, 0.5, 0.375, 0.4234, 0.5, 0.4234, 0.5, 0.4234, 0.375, 0.4234, 0.375, 0.4234, 0.5, 0.4234, 0.5, 0.5, 0.375, 0.5, 0.195, 0.625, 0.287, 0.625, 0.2791, 0.6875, 0.195, 0.6875, 0.718, 0.625, 0.805, 0.625, 0.8119, 0.6875, 0.7201, 0.6875, 0.1261, 0.624, 0.195, 0.625, 0.195, 0.6875, 0.1211, 0.6862, 0.625, 0.6034, 0.718, 0.625, 0.7201, 0.6875, 0.625, 0.6767, 0.805, 0.625, 0.8578, 0.625, 0.8583, 0.6875, 0.8119, 0.6875, 0.287, 0.625, 0.375, 0.6034, 0.375, 0.6767, 0.2791, 0.6875, 0.625, 0.5, 0.5, 0.5, 0.5, 0.5, 0.625, 0.5, 0.375, 0.4234, 0.5, 0.4234, 0.5, 0.4234, 0.375, 0.4234, 0.375, 0.4234, 0.5, 0.4234, 0.5, 0.5, 0.375, 0.4949, 0.375, 0.4234, 0.375, 0.5, 0.5, 0.5, 0.5, 0.4234, 0.304, 0.6954, 0.304, 0.6954, 0.304, 0.6954, 0.3093, 0.6954, 0.3626, 0.6899, 0.3626, 0.6899, 0.3626, 0.6899, 0.3626, 0.6899, 0.3421, 0.6951, 0.3626, 0.6899, 0.3626, 0.6899, 0.3421, 0.6951, 0.3626, 0.6899, 0.3626, 0.6899, 0.3601, 0.6905, 0.3626, 0.6899, 0.3626, 0.6899, 0.3376, 0.6963, 0.3403, 0.6956, 0.3601, 0.6905, 0.304, 0.6954, 0.3421, 0.6951, 0.3421, 0.6951, 0.304, 0.6954, 0.3376, 0.6963, 0.304, 0.6954, 0.3093, 0.6954, 0.3403, 0.6956, 0.304, 0.6954, 0.304, 0.6954, 0.304, 0.6954, 0.304, 0.6954, 0.304, 0.6954, 0.304, 0.6954, 0.304, 0.6954, 0.304, 0.6954, 0.333, 0.6975, 0.304, 0.6954, 0.304, 0.6954, 0.3346, 0.6971, 0.304, 0.6954, 0.3421, 0.6951, 0.3421, 0.6951, 0.304, 0.6954, 0.3626, 0.6899, 0.333, 0.6975, 0.3346, 0.6971, 0.3626, 0.6899, 0.3626, 0.6899, 0.3626, 0.6899, 0.3626, 0.6899, 0.3626, 0.6899, 0.3421, 0.6951, 0.3626, 0.6899, 0.3626, 0.6899, 0.3421, 0.6951, 0.3626, 0.6899, 0.3626, 0.6899, 0.3626, 0.6899, 0.3626, 0.6899, 0.304, 0.6954, 0.304, 0.6954, 0.304, 0.6954, 0.304, 0.6954])
me_cube_001.use_remesh_fix_poles = True
me_cube_001.use_remesh_preserve_attributes = False
me_cube_001.use_mirror_vertex_groups = False
me_cube_001.update()

# ---- objects
ob_humanoid = bpy.data.objects.new('Humanoid', me_cube_001)
ob_empty_001 = bpy.data.objects.new('Empty.001', None)
ob_empty = bpy.data.objects.new('Empty', None)

# ---- transforms, parenting, visibility, modifiers, constraints
ob_humanoid.location = (0.0, 0.0, 0.0)
ob_humanoid.lineart.crease_threshold = 0.0
_m = ob_humanoid.modifiers.new('Mirror', 'MIRROR')
_m.use_clip = True
ob_empty_001.location = (-4.272, 0.0, 0.0)
ob_empty_001.rotation_euler = (1.571, -0.0, 1.571)
ob_empty_001.scale = (4.03, 4.03, 4.03)
ob_empty_001.empty_display_type = 'IMAGE'
ob_empty_001.empty_display_size = 5.0
ob_empty_001.lineart.crease_threshold = 0.0
ob_empty.location = (5.797, 1.576, 0.0)
ob_empty.rotation_euler = (1.571, -0.0, -0.0)
ob_empty.scale = (4.03, 4.03, 4.03)
ob_empty.empty_display_type = 'IMAGE'
ob_empty.empty_display_size = 5.0
ob_empty.lineart.crease_threshold = 0.0

# ---- collection membership
col_humanoid.objects.link(ob_humanoid)
col_reference_images.objects.link(ob_empty_001)
col_reference_images.objects.link(ob_empty)

# ---- scene / render settings (as saved in the file)
scene.frame_start = 1; scene.frame_end = 250; scene.frame_set(41)
scene.render.engine = 'BLENDER_EEVEE_NEXT'
scene.cycles.use_denoising = False
scene.cycles.samples = 128
scene.cycles.sampling_pattern = 'TABULATED_SOBOL'
scene.cycles.use_adaptive_sampling = False
scene.cycles.use_light_tree = False
scene.view_settings.view_transform = 'Filmic'
bpy.context.view_layer.update()

# ---- added for rendering (the .blend has no active camera and no usable light): camera, sun
cam_auto = bpy.data.cameras.new('AutoCamera')
cam_auto.lens = 50.0
cam_auto.sensor_width = 36.0
cam_auto.clip_end = 1000.0
ob_auto_camera = bpy.data.objects.new('AutoCamera', cam_auto)
scene.collection.objects.link(ob_auto_camera)
ob_auto_camera.location = (12.2465, -14.5371, 14.8048)
ob_auto_camera.rotation_euler = (1.09748, -7.21219e-08, 0.694738)
scene.camera = ob_auto_camera
light_auto_sun = bpy.data.lights.new('AutoSun', 'SUN')
light_auto_sun.energy = 3.0
light_auto_sun.angle = 0.0523599
ob_auto_sun = bpy.data.objects.new('AutoSun', light_auto_sun)
scene.collection.objects.link(ob_auto_sun)
ob_auto_sun.rotation_euler = (0.872665, 0.174533, 0.523599)
bpy.context.view_layer.update()
